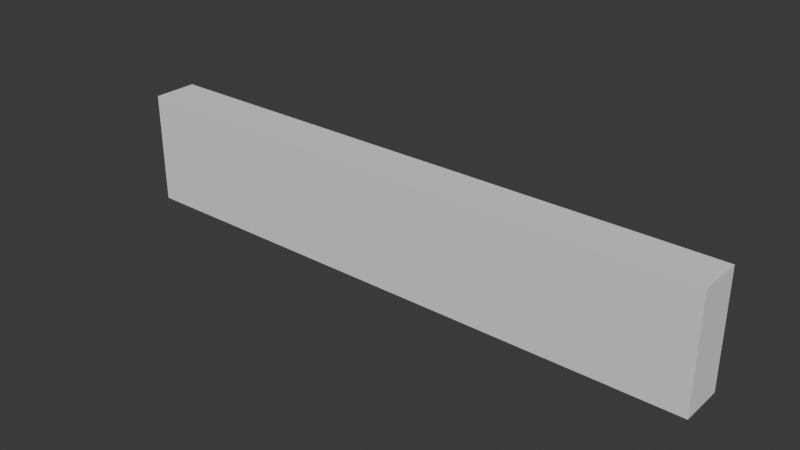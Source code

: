 # Source: Shotgun.blend  (saved by Blender 5.0.119; exported with 4.5.12 LTS)
import bpy
from mathutils import Matrix  # noqa: F401  (used for matrix-valued properties, if any)

bpy.ops.wm.read_factory_settings(use_empty=True)
scene = bpy.context.scene
scene.name = 'Scene'

# ---- collections
col_collection = bpy.data.collections.new('Collection'); scene.collection.children.link(col_collection)

# ---- materials (node trees are filled in below, after node groups)
mat_wood = bpy.data.materials.new('Wood')
mat_wood.diffuse_color = (0.1063, 0.07202, 0.05472, 1.0)
mat_wood.roughness = 0.69
mat_metal = bpy.data.materials.new('Metal')
mat_metal.diffuse_color = (0.0533, 0.05478, 0.0536, 1.0)
mat_metal.roughness = 0.69
mat_darkmetal = bpy.data.materials.new('DarkMetal')
mat_darkmetal.diffuse_color = (0.0376, 0.03757, 0.03663, 1.0)
mat_darkmetal.roughness = 0.69
mat_black = bpy.data.materials.new('Black')
mat_black.diffuse_color = (0.02157, 0.02199, 0.02328, 1.0)
mat_black.roughness = 0.69

# ---- material node trees
mat_wood.use_nodes = True; mat_wood.node_tree.nodes.clear()
_N = mat_wood.node_tree.nodes; _L = mat_wood.node_tree.links
n0 = _N.new('ShaderNodeBsdfPrincipled'); n0.name = 'Principled BSDF'; n0.location = (0, 300)
n0.inputs[0].default_value = (0.1063, 0.07202, 0.05472, 1.0)
n0.inputs[2].default_value = 0.69
n0.inputs[3].default_value = 1.0
n0.inputs[27].default_value = (0.0, 0.0, 0.0, 1.0)
n0.inputs[28].default_value = 1.0
n1 = _N.new('ShaderNodeOutputMaterial'); n1.name = 'Material Output'; n1.location = (280, 300)
_L.new(n0.outputs[0], n1.inputs[0])
n1.is_active_output = True
mat_metal.use_nodes = True; mat_metal.node_tree.nodes.clear()
_N = mat_metal.node_tree.nodes; _L = mat_metal.node_tree.links
n0 = _N.new('ShaderNodeBsdfPrincipled'); n0.name = 'Principled BSDF'; n0.location = (0, 300)
n0.inputs[0].default_value = (0.0533, 0.05478, 0.0536, 1.0)
n0.inputs[2].default_value = 0.69
n0.inputs[3].default_value = 1.0
n0.inputs[27].default_value = (0.0, 0.0, 0.0, 1.0)
n0.inputs[28].default_value = 1.0
n1 = _N.new('ShaderNodeOutputMaterial'); n1.name = 'Material Output'; n1.location = (280, 300)
_L.new(n0.outputs[0], n1.inputs[0])
n1.is_active_output = True
mat_darkmetal.use_nodes = True; mat_darkmetal.node_tree.nodes.clear()
_N = mat_darkmetal.node_tree.nodes; _L = mat_darkmetal.node_tree.links
n0 = _N.new('ShaderNodeBsdfPrincipled'); n0.name = 'Principled BSDF'; n0.location = (0, 300)
n0.inputs[0].default_value = (0.0376, 0.03757, 0.03663, 1.0)
n0.inputs[2].default_value = 0.69
n0.inputs[3].default_value = 1.0
n0.inputs[27].default_value = (0.0, 0.0, 0.0, 1.0)
n0.inputs[28].default_value = 1.0
n1 = _N.new('ShaderNodeOutputMaterial'); n1.name = 'Material Output'; n1.location = (280, 300)
_L.new(n0.outputs[0], n1.inputs[0])
n1.is_active_output = True
mat_black.use_nodes = True; mat_black.node_tree.nodes.clear()
_N = mat_black.node_tree.nodes; _L = mat_black.node_tree.links
n0 = _N.new('ShaderNodeBsdfPrincipled'); n0.name = 'Principled BSDF'; n0.location = (0, 300)
n0.inputs[0].default_value = (0.02157, 0.02199, 0.02328, 1.0)
n0.inputs[2].default_value = 0.69
n0.inputs[3].default_value = 1.0
n0.inputs[27].default_value = (0.0, 0.0, 0.0, 1.0)
n0.inputs[28].default_value = 1.0
n1 = _N.new('ShaderNodeOutputMaterial'); n1.name = 'Material Output'; n1.location = (280, 300)
_L.new(n0.outputs[0], n1.inputs[0])
n1.is_active_output = True

# ---- world
world_world = bpy.data.worlds.new('World'); scene.world = world_world
world_world.use_nodes = True; world_world.node_tree.nodes.clear()
_N = world_world.node_tree.nodes; _L = world_world.node_tree.links
n0 = _N.new('ShaderNodeOutputWorld'); n0.name = 'World Output'; n0.location = (200, 100)
n1 = _N.new('ShaderNodeBackground'); n1.name = 'Background'; n1.location = (-200, 100)
n1.inputs[0].default_value = (0.05088, 0.05088, 0.05088, 1.0)
_L.new(n1.outputs[0], n0.inputs[0])
n0.is_active_output = True
world_world.color = (0.05088, 0.05088, 0.05088)
world_world.sun_shadow_jitter_overblur = 0.0

# ---- meshes
me_shotgun_3_cube_022 = bpy.data.meshes.new('Shotgun_3_Cube.022')
me_shotgun_3_cube_022.from_pydata([(-1.686, 0.1098, -0.02879), (-1.686, 0.1098, 0.02054), (-1.558, 0.1872, -0.02879), (-1.558, 0.1872, 0.02054), (-1.613, 0.3406, 0.02054), (-1.613, 0.3406, -0.02879), (-1.614, 0.2803, -0.02879), (-1.614, 0.2803, 0.02054), (-1.586, 0.2338, 0.02054), (-1.644, 0.2635, -0.02879), (-1.644, 0.2635, 0.02054), (-1.586, 0.2338, -0.02879), (-1.637, 0.34, 0.02054), (-1.637, 0.34, -0.02879), (-1.623, 0.3093, 0.02054), (-1.65, 0.3006, 0.02054), (-1.65, 0.3006, -0.02879), (-1.623, 0.3093, -0.02879), (-2.073, -0.1691, 0.07348), (-2.094, -0.21, 0.05258), (-2.073, 0.1759, 0.05258), (-2.073, 0.1421, 0.07348), (-2.094, -0.21, -0.06084), (-2.073, -0.1691, -0.08173), (-2.073, 0.1421, -0.08173), (-2.073, 0.1759, -0.06084), (-1.801, 0.05827, -0.06084), (-1.801, 0.02442, -0.08173), (-1.801, -0.1286, -0.08173), (-1.78, -0.1602, -0.06084), (-1.78, -0.1602, 0.05258), (-1.801, -0.1286, 0.07348), (-1.801, 0.02442, 0.07348), (-1.801, 0.05827, 0.05258), (-1.551, 0.1695, -0.08173), (-1.552, 0.2026, -0.06084), (-1.542, -0.1379, -0.06084), (-1.542, -0.1043, -0.08173), (-1.542, -0.1043, 0.07348), (-1.542, -0.1379, 0.05258), (-1.552, 0.2026, 0.05258), (-1.551, 0.1695, 0.07348), (-3.172, -0.5532, 0.0811), (-3.208, -0.571, 0.05816), (-3.062, -0.58, 0.0811), (-3.069, -0.6021, 0.05816), (-3.163, 0.1384, 0.0811), (-3.177, 0.1585, 0.05816), (-3.271, 0.08271, 0.0811), (-3.306, 0.09664, 0.05816), (-3.062, -0.58, -0.08936), (-3.069, -0.6021, -0.06641), (-3.172, -0.5532, -0.08936), (-3.208, -0.571, -0.06641), (-3.271, 0.08271, -0.08936), (-3.306, 0.09664, -0.06641), (-3.163, 0.1384, -0.08936), (-3.177, 0.1585, -0.06641), (-0.5902, 0.1903, -0.1199), (-0.5902, 0.2721, -0.06779), (-0.5902, 0.2721, 0.05954), (-0.5902, 0.1903, 0.1116), (-1.568, 0.2124, 0.05954), (-1.568, 0.1305, 0.1116), (-1.568, 0.2124, -0.06779), (-1.568, 0.1305, -0.1199), (-0.5902, -0.1669, -0.09176), (-0.5902, -0.1232, -0.1199), (-0.5902, -0.1232, 0.1116), (-0.5902, -0.1669, 0.08351), (-1.568, -0.1232, -0.1199), (-1.568, -0.1669, -0.09176), (-1.568, -0.1232, 0.1116), (-1.568, -0.1669, 0.08351), (-0.5676, 0.1941, -0.1274), (-0.5676, 0.2804, -0.07483), (-0.5676, -0.1782, -0.09572), (-0.5676, -0.1289, -0.1274), (-0.5676, -0.1289, 0.1191), (-0.5676, -0.1782, 0.08746), (-0.5676, 0.2804, 0.06657), (-0.5676, 0.1941, 0.1191), (-0.6041, 0.2804, -0.07483), (-0.6041, 0.1941, -0.1274), (-0.6041, -0.1289, -0.1274), (-0.6041, -0.1782, -0.09572), (-0.6041, -0.1782, 0.08746), (-0.6041, -0.1289, 0.1191), (-0.6041, 0.1941, 0.1191), (-0.6041, 0.2804, 0.06657), (-1.676, 0.2302, -0.02879), (-1.676, 0.2302, 0.02054), (-3.048, -0.55, -0.08173), (-3.053, -0.5857, -0.06084), (-3.048, -0.55, 0.07348), (-3.053, -0.5857, 0.05258), (-3.161, 0.1573, 0.05258), (-3.148, 0.1238, 0.07348), (-3.148, 0.1238, -0.08173), (-3.161, 0.1573, -0.06084), (-1.973, 0.05936, -0.06084), (-1.973, 0.0255, -0.08173), (-1.973, -0.1543, -0.08173), (-1.973, -0.1543, 0.07348), (-1.973, 0.05936, 0.05258), (-1.973, 0.0255, 0.07348), (-1.671, -0.1501, 0.05258), (-1.672, -0.1164, 0.07348), (-1.677, 0.1471, 0.05258), (-1.676, 0.1136, 0.07348), (-1.672, -0.1164, -0.08173), (-1.671, -0.1501, -0.06084), (-1.676, 0.1136, -0.08173), (-1.677, 0.1471, -0.06084), (-1.801, -0.2444, -0.08173), (-1.78, -0.276, -0.06084), (-1.973, -0.2612, -0.06084), (-1.887, 0.02496, -0.08173), (-1.887, 0.02496, 0.07348), (-1.973, -0.2275, -0.08173), (-1.887, -0.1414, -0.08173), (-1.887, 0.05882, -0.06084), (-1.973, -0.2612, 0.05258), (-1.78, -0.276, 0.05258), (-1.801, -0.2444, 0.07348), (-1.973, -0.2275, 0.07348), (-1.887, -0.1414, 0.07348), (-1.887, 0.05882, 0.05258), (-1.911, -0.3051, -0.08173), (-1.9, -0.3378, 0.05258), (-1.9, -0.3378, -0.06084), (-1.911, -0.3051, 0.07348), (-1.383, 0.1903, 0.1116), (-1.383, 0.2721, 0.05954), (-1.383, 0.1903, -0.1199), (-1.383, 0.2721, -0.06779), (-1.383, -0.1669, 0.08351), (-1.383, -0.1232, 0.1116), (-1.383, -0.1669, -0.09176), (-1.383, -0.1232, -0.1199), (-1.059, 0.1263, 0.1116), (-1.029, 0.1571, 0.1116), (-1.09, 0.1598, 0.1116), (-0.7459, 0.1571, 0.1116), (-0.7152, 0.1263, 0.1116), (-0.6855, 0.165, 0.1116), (-0.7152, 0.1007, 0.1116), (-0.7459, 0.06994, 0.1116), (-0.6985, 0.04413, 0.1116), (-1.029, 0.06994, 0.1116), (-1.059, 0.1007, 0.1116), (-1.087, 0.0561, 0.1116), (-1.029, 0.1571, 0.09257), (-1.059, 0.1263, 0.09257), (-0.7152, 0.1263, 0.09257), (-0.7459, 0.1571, 0.09257), (-0.7459, 0.06994, 0.09257), (-0.7152, 0.1007, 0.09257), (-1.059, 0.1007, 0.09257), (-1.029, 0.06994, 0.09257), (-1.547, -0.1354, -0.04807), (-1.547, -0.1354, 0.03982), (-1.492, -0.1352, -0.04817), (-1.492, -0.1352, 0.03991), (-1.541, -0.233, 0.0378), (-1.541, -0.233, -0.04605), (-1.501, -0.2289, 0.03316), (-1.501, -0.2289, -0.04141), (-1.525, -0.2662, 0.03213), (-1.525, -0.2662, -0.04039), (-1.488, -0.2684, 0.02766), (-1.488, -0.2684, -0.03591), (-1.482, -0.3216, 0.02407), (-1.482, -0.3216, -0.03233), (-1.464, -0.3004, 0.02017), (-1.464, -0.3004, -0.02843), (-1.417, -0.3491, 0.01559), (-1.417, -0.3491, -0.02384), (-1.411, -0.3205, 0.01525), (-1.411, -0.3205, -0.0235), (-1.335, -0.3502, 0.01534), (-1.335, -0.3502, -0.02359), (-1.336, -0.3249, 0.01526), (-1.336, -0.3249, -0.02352), (-1.257, -0.3443, 0.01543), (-1.257, -0.3443, -0.02369), (-1.254, -0.3244, 0.01505), (-1.254, -0.3244, -0.02331), (-1.204, -0.3251, 0.01573), (-1.204, -0.3251, -0.02398), (-1.216, -0.3076, 0.01513), (-1.216, -0.3076, -0.02338), (-1.161, -0.2628, 0.02542), (-1.161, -0.2628, -0.03367), (-1.185, -0.264, 0.0214), (-1.185, -0.264, -0.02965), (-1.126, -0.2107, 0.03714), (-1.126, -0.2107, -0.0454), (-1.19, -0.2118, 0.0323), (-1.19, -0.2118, -0.04056), (-1.106, -0.176, 0.03944), (-1.106, -0.176, -0.0477), (-1.211, -0.1761, 0.03755), (-1.211, -0.1761, -0.04581), (-1.098, -0.1416, 0.03994), (-1.098, -0.1416, -0.04819), (-1.219, -0.1417, 0.03992), (-1.219, -0.1417, -0.04817), (0.6523, -0.1753, -0.004127), (0.6523, 0.08812, -0.004127), (-0.08464, 0.05575, 0.1131), (-0.1449, 0.05575, -0.004127), (0.701, 0.05575, -0.004127), (0.6523, 0.05575, -0.1214), (-0.08464, 0.05575, -0.1214), (0.2896, 0.05575, 0.1131), (-0.08464, 0.08812, -0.004127), (-0.08464, -0.1753, -0.004127), (0.6523, 0.05575, 0.1131), (0.2896, 0.05575, -0.1214), (0.2896, 0.08812, -0.004127), (0.2896, -0.1753, -0.004127), (0.2896, -0.07598, -0.1214), (0.6523, -0.07598, 0.1131), (0.2896, -0.07598, 0.1131), (-0.08464, -0.07598, -0.1214), (0.6523, -0.07598, -0.1214), (0.701, -0.07598, -0.004127), (-0.1449, -0.07598, -0.004127), (-0.08464, -0.07598, 0.1131), (0.6523, -0.1505, 0.08383), (0.6888, -0.1505, -0.004127), (-0.08464, -0.1505, -0.09209), (-0.1298, -0.1505, -0.004127), (0.6523, 0.08002, 0.08383), (0.6888, 0.08002, -0.004127), (-0.08464, 0.08002, -0.09209), (-0.1298, 0.08002, -0.004127), (-0.1298, 0.05575, 0.08383), (0.6888, -0.07598, 0.08383), (-0.1298, 0.05575, -0.09209), (0.6888, -0.07598, -0.09209), (-0.08464, -0.1505, 0.08383), (0.2896, -0.1505, -0.09209), (-0.08464, 0.08002, 0.08383), (0.2896, 0.08002, -0.09209), (0.03903, -0.07598, -0.1214), (0.03903, -0.07598, 0.1131), (0.03903, 0.08812, -0.004127), (0.03903, -0.1753, -0.004127), (0.2896, -0.1505, 0.08383), (0.2896, 0.08002, 0.08383), (0.6523, -0.1505, -0.09209), (0.6523, 0.08002, -0.09209), (0.5372, -0.07598, 0.1131), (0.5372, -0.07598, -0.1214), (0.5372, 0.08812, -0.004127), (0.5372, -0.1753, -0.004127), (-0.1298, -0.07598, 0.08383), (0.6888, 0.05575, 0.08383), (-0.1298, -0.07598, -0.09209), (0.6888, 0.05575, -0.09209), (0.03903, 0.05575, -0.1214), (0.03903, 0.05575, 0.1131), (0.5372, 0.05575, 0.1131), (0.5372, 0.05575, -0.1214), (0.2896, 0.006627, -0.1214), (0.6523, 0.006627, 0.1131), (0.2896, 0.006627, 0.1131), (-0.08464, 0.006627, -0.1214), (0.6523, 0.006627, -0.1214), (0.701, 0.006627, -0.004127), (-0.1449, 0.006627, -0.004127), (-0.08464, 0.006627, 0.1131), (0.6793, -0.1312, 0.06103), (0.6793, -0.1312, -0.06928), (-0.1181, -0.1312, -0.06928), (-0.1181, -0.1312, 0.06103), (-0.1181, 0.07373, 0.06103), (0.6793, 0.07373, 0.06103), (0.6793, 0.07373, -0.06928), (-0.1181, 0.07373, -0.06928), (0.03903, -0.1505, 0.08383), (0.03903, -0.1505, -0.09209), (0.03903, 0.08002, 0.08383), (0.03903, 0.08002, -0.09209), (0.5372, -0.1505, 0.08383), (0.5372, 0.08002, 0.08383), (0.5372, -0.1505, -0.09209), (0.5372, 0.08002, -0.09209), (-0.1298, 0.006627, 0.08383), (0.6888, 0.006627, 0.08383), (-0.1298, 0.006627, -0.09209), (0.6888, 0.006627, -0.09209), (0.03903, 0.006627, -0.1214), (0.03903, 0.006627, 0.1131), (0.5372, 0.006627, 0.1131), (0.5372, 0.006627, -0.1214), (2.295, 0.1764, 0.0745), (-0.6295, 0.1764, 0.0745), (2.295, 0.2157, 0.06396), (-0.6295, 0.2157, 0.06396), (2.295, 0.2445, 0.03518), (-0.6295, 0.2445, 0.03518), (2.295, 0.255, -0.004127), (-0.6295, 0.255, -0.004127), (2.295, 0.2445, -0.04344), (-0.6295, 0.2445, -0.04344), (2.295, 0.2157, -0.07222), (-0.6295, 0.2157, -0.07222), (2.295, 0.1764, -0.08275), (-0.6295, 0.1764, -0.08275), (2.295, 0.137, -0.07222), (-0.6295, 0.137, -0.07222), (2.295, 0.1083, -0.04344), (-0.6295, 0.1083, -0.04344), (2.295, 0.09773, -0.004127), (-0.6295, 0.09773, -0.004127), (2.295, 0.1083, 0.03518), (-0.6295, 0.1083, 0.03518), (2.295, 0.137, 0.06396), (-0.6295, 0.137, 0.06396), (1.912, -0.02861, 0.0745), (-0.6295, -0.02861, 0.0745), (1.912, 0.0107, 0.06396), (-0.6295, 0.0107, 0.06396), (1.912, 0.03948, 0.03518), (-0.6295, 0.03948, 0.03518), (1.912, 0.05001, -0.004127), (-0.6295, 0.05001, -0.004127), (1.912, 0.03948, -0.04344), (-0.6295, 0.03948, -0.04344), (1.912, 0.0107, -0.07222), (-0.6295, 0.0107, -0.07222), (1.912, -0.02861, -0.08275), (-0.6295, -0.02861, -0.08275), (1.912, -0.06792, -0.07222), (-0.6295, -0.06792, -0.07222), (1.912, -0.0967, -0.04344), (-0.6295, -0.0967, -0.04344), (1.912, -0.1072, -0.004127), (-0.6295, -0.1072, -0.004127), (1.912, -0.0967, 0.03518), (-0.6295, -0.0967, 0.03518), (1.912, -0.06792, 0.06396), (-0.6295, -0.06792, 0.06396), (1.815, -0.02952, 0.08672), (1.814, 0.01712, 0.07425), (1.813, 0.05603, 0.05212), (1.747, 0.01712, 0.07425), (1.813, 0.05603, -0.06038), (1.814, 0.01712, -0.08251), (1.815, -0.02952, -0.09497), (1.815, -0.07494, -0.0828), (1.815, -0.1082, -0.04955), (1.815, -0.1204, -0.004127), (1.815, -0.1082, 0.0413), (1.815, -0.07494, 0.07455), (1.815, 0.1784, 0.08672), (1.815, 0.2239, 0.07455), (1.815, 0.2571, 0.0413), (1.815, 0.2693, -0.004127), (1.815, 0.2571, -0.04955), (1.815, 0.2239, -0.0828), (1.815, 0.1784, -0.09497), (1.814, 0.1318, -0.08251), (1.813, 0.09288, -0.06038), (1.747, -0.02952, 0.08672), (1.813, 0.09288, 0.05212), (1.814, 0.1318, 0.07425), (1.748, 0.05603, 0.05212), (1.748, 0.05603, -0.06038), (1.747, 0.01712, -0.08251), (1.747, -0.02952, -0.09497), (1.747, -0.07494, -0.0828), (1.747, -0.1082, -0.04955), (1.747, -0.1204, -0.004127), (1.747, -0.1082, 0.0413), (1.747, -0.07494, 0.07455), (1.747, 0.1784, 0.08672), (1.747, 0.2239, 0.07455), (1.747, 0.2571, 0.0413), (1.747, 0.2693, -0.004127), (1.747, 0.2571, -0.04955), (1.747, 0.2239, -0.0828), (1.747, 0.1784, -0.09497), (1.747, 0.1318, -0.08251), (1.748, 0.09288, -0.06038), (1.748, 0.09288, 0.05212), (1.747, 0.1318, 0.07425), (2.297, 0.1764, 0.08447), (2.297, 0.2207, 0.0726), (2.297, 0.2531, 0.04017), (2.297, 0.265, -0.004127), (2.297, 0.2531, -0.04843), (2.297, 0.2207, -0.08086), (2.297, 0.1764, -0.09273), (2.297, 0.1321, -0.08086), (2.297, 0.09963, -0.04843), (2.297, 0.08776, -0.004127), (2.297, 0.09963, 0.04017), (2.297, 0.1321, 0.0726), (2.392, 0.1764, 0.08447), (2.392, 0.2207, 0.0726), (2.392, 0.2531, 0.04017), (2.392, 0.265, -0.004127), (2.392, 0.2531, -0.04843), (2.392, 0.2207, -0.08086), (2.392, 0.1764, -0.09273), (2.392, 0.1321, -0.08086), (2.392, 0.09963, -0.04843), (2.392, 0.08776, -0.004127), (2.392, 0.09963, 0.04017), (2.392, 0.1321, 0.0726), (2.394, 0.1764, 0.0752), (2.394, 0.216, 0.06457), (2.394, 0.2451, 0.03554), (2.394, 0.2557, -0.004127), (2.394, 0.2451, -0.04379), (2.394, 0.216, -0.07283), (2.394, 0.1764, -0.08345), (2.394, 0.1367, -0.07283), (2.394, 0.1077, -0.04379), (2.394, 0.09703, -0.004127), (2.394, 0.1077, 0.03554), (2.394, 0.1367, 0.06457), (2.479, 0.1764, 0.0752), (2.479, 0.216, 0.06457), (2.479, 0.2451, 0.03554), (2.479, 0.2557, -0.004127), (2.479, 0.2451, -0.04379), (2.479, 0.216, -0.07283), (2.479, 0.1764, -0.08345), (2.479, 0.1367, -0.07283), (2.479, 0.1077, -0.04379), (2.479, 0.09703, -0.004127), (2.479, 0.1077, 0.03554), (2.479, 0.1367, 0.06457), (2.479, 0.1764, 0.05148), (2.479, 0.2042, 0.04403), (2.479, 0.2245, 0.02368), (2.479, 0.232, -0.004127), (2.479, 0.2245, -0.03193), (2.479, 0.2042, -0.05229), (2.479, 0.1764, -0.05974), (2.479, 0.1486, -0.05229), (2.479, 0.1282, -0.03193), (2.479, 0.1207, -0.004127), (2.479, 0.1282, 0.02368), (2.479, 0.1486, 0.04403), (1.995, 0.1764, 0.05148), (1.995, 0.2042, 0.04403), (1.995, 0.2245, 0.02368), (1.995, 0.232, -0.004127), (1.995, 0.2245, -0.03193), (1.995, 0.2042, -0.05229), (1.995, 0.1764, -0.05974), (1.995, 0.1486, -0.05229), (1.995, 0.1282, -0.03193), (1.995, 0.1207, -0.004127), (1.995, 0.1282, 0.02368), (1.995, 0.1486, 0.04403), (2.031, 0.2368, 0.006014), (2.031, 0.3176, -0.01427), (2.031, 0.2368, -0.01427), (1.929, 0.2368, 0.006014), (2.031, 0.3176, 0.006014), (1.929, 0.2368, -0.01427), (1.974, 0.3176, 0.006014), (1.974, 0.3176, -0.01427), (1.912, -0.02861, 0.09826), (1.912, 0.02258, 0.08455), (1.912, 0.06006, 0.04707), (1.912, 0.07378, -0.004127), (1.912, 0.06006, -0.05532), (1.912, 0.02258, -0.0928), (1.912, -0.02861, -0.1065), (1.912, -0.07981, -0.0928), (1.912, -0.1173, -0.05532), (1.912, -0.131, -0.004127), (1.912, -0.1173, 0.04707), (1.912, -0.07981, 0.08455), (2.077, -0.02861, 0.09826), (2.077, 0.02258, 0.08455), (2.077, 0.06006, 0.04707), (2.077, 0.07378, -0.004127), (2.077, 0.06006, -0.05532), (2.077, 0.02258, -0.0928), (2.077, -0.02861, -0.1065), (2.077, -0.07981, -0.0928), (2.077, -0.1173, -0.05532), (2.077, -0.131, -0.004127), (2.077, -0.1173, 0.04707), (2.077, -0.07981, 0.08455), (-1.408, -0.13, -0.03405), (-1.335, -0.1141, -0.03447), (-1.335, -0.1141, 0.02622), (-1.408, -0.13, 0.0258), (-1.412, -0.2038, -0.03356), (-1.36, -0.1966, -0.03415), (-1.36, -0.1966, 0.0259), (-1.412, -0.2038, 0.02531), (-1.47, -0.122, -0.03443), (-1.47, -0.122, 0.02617), (-1.453, -0.1968, -0.03434), (-1.473, -0.1733, -0.03431), (-1.473, -0.1733, 0.02606), (-1.453, -0.1968, 0.02608), (-1.397, -0.2428, 0.02599), (-1.383, -0.2741, 0.02585), (-1.383, -0.2741, -0.0341), (-1.397, -0.2428, -0.03425), (-1.363, -0.2725, -0.03384), (-1.367, -0.2361, -0.03402), (-1.367, -0.2361, 0.02577), (-1.363, -0.2725, 0.02559), (-1.359, -0.3075, -0.03416), (-1.363, -0.3063, -0.03421), (-1.35, -0.3022, -0.03413), (-1.351, -0.3044, -0.03412), (-1.351, -0.3044, 0.02587), (-1.35, -0.3022, 0.02588), (-1.363, -0.3063, 0.02596), (-1.359, -0.3075, 0.02591)], [], [(118, 126, 31, 32), (110, 112, 34, 37), (92, 98, 24, 23), (120, 117, 27, 28), (121, 127, 33, 26), (109, 107, 38, 41), (106, 111, 36, 39), (113, 108, 40, 35), (120, 28, 114, 128), (121, 26, 27, 117), (29, 30, 123, 115), (30, 31, 124, 123), (104, 20, 21, 105), (106, 39, 38, 107), (108, 33, 32, 109), (110, 37, 36, 111), (112, 27, 26, 113), (92, 23, 22, 93), (93, 22, 19, 95), (24, 98, 99, 25), (20, 96, 97, 21), (18, 94, 95, 19), (25, 99, 96, 20), (18, 21, 97, 94), (127, 104, 105, 118), (126, 103, 125, 131), (115, 130, 128, 114), (25, 100, 101, 24), (18, 19, 122, 125), (25, 20, 104, 100), (23, 24, 101, 102), (21, 18, 103, 105), (34, 112, 113, 35), (28, 110, 111, 29), (40, 108, 109, 41), (30, 106, 107, 31), (26, 33, 108, 113), (30, 29, 111, 106), (32, 31, 107, 109), (28, 27, 112, 110), (129, 130, 115, 123), (31, 126, 131, 124), (129, 123, 124, 131), (22, 116, 122, 19), (130, 116, 119, 128), (122, 129, 131, 125), (28, 29, 115, 114), (103, 18, 125), (23, 102, 119), (122, 116, 130, 129), (116, 22, 23, 119), (33, 127, 118, 32), (100, 121, 117, 101), (102, 120, 128, 119), (100, 104, 127, 121), (102, 101, 117, 120), (105, 103, 126, 118), (208, 257, 288, 252), (208, 252, 275, 231), (208, 231, 274, 230), (208, 230, 286, 257), (209, 253, 289, 256), (209, 256, 287, 234), (209, 234, 279, 235), (209, 235, 280, 253), (210, 273, 295, 263), (210, 263, 284, 244), (210, 244, 278, 238), (210, 238, 290, 273), (211, 272, 290, 238), (211, 238, 278, 237), (211, 237, 281, 240), (211, 240, 292, 272), (212, 271, 293, 261), (212, 261, 280, 235), (212, 235, 279, 259), (212, 259, 291, 271), (213, 270, 297, 265), (213, 265, 289, 253), (213, 253, 280, 261), (213, 261, 293, 270), (214, 269, 292, 240), (214, 240, 281, 236), (214, 236, 285, 262), (214, 262, 294, 269), (215, 268, 296, 264), (215, 264, 287, 251), (215, 251, 284, 263), (215, 263, 295, 268), (216, 236, 281, 237), (216, 237, 278, 244), (216, 244, 284, 248), (216, 248, 285, 236), (217, 233, 276, 232), (217, 232, 283, 249), (217, 249, 282, 242), (217, 242, 277, 233), (218, 267, 291, 259), (218, 259, 279, 234), (218, 234, 287, 264), (218, 264, 296, 267), (219, 266, 294, 262), (219, 262, 285, 245), (219, 245, 289, 265), (219, 265, 297, 266), (220, 245, 285, 248), (220, 248, 284, 251), (220, 251, 287, 256), (220, 256, 289, 245), (221, 249, 283, 243), (221, 243, 288, 257), (221, 257, 286, 250), (221, 250, 282, 249), (222, 243, 283, 246), (222, 246, 294, 266), (222, 266, 297, 255), (222, 255, 288, 243), (223, 230, 274, 239), (223, 239, 291, 267), (223, 267, 296, 254), (223, 254, 286, 230), (224, 250, 286, 254), (224, 254, 296, 268), (224, 268, 295, 247), (224, 247, 282, 250), (225, 232, 276, 260), (225, 260, 292, 269), (225, 269, 294, 246), (225, 246, 283, 232), (226, 252, 288, 255), (226, 255, 297, 270), (226, 270, 293, 241), (226, 241, 275, 252), (227, 231, 275, 241), (227, 241, 293, 271), (227, 271, 291, 239), (227, 239, 274, 231), (228, 233, 277, 258), (228, 258, 290, 272), (228, 272, 292, 260), (228, 260, 276, 233), (229, 242, 282, 247), (229, 247, 295, 273), (229, 273, 290, 258), (229, 258, 277, 242), (47, 57, 55, 49), (94, 97, 46, 44), (99, 57, 47, 96), (51, 45, 43, 53), (135, 133, 60, 59), (139, 134, 58, 67), (43, 49, 55, 53), (52, 50, 51, 53), (44, 42, 43, 45), (48, 46, 47, 49), (56, 54, 55, 57), (94, 44, 45, 95), (42, 48, 49, 43), (54, 52, 53, 55), (96, 47, 46, 97), (98, 56, 57, 99), (66, 67, 58, 59, 60, 61, 68, 69), (136, 138, 66, 69), (132, 61, 60, 133), (134, 65, 64, 135), (136, 69, 68, 137), (138, 71, 70, 139), (63, 62, 64, 65, 70, 71, 73, 72), (44, 46, 48, 42), (56, 50, 52, 54), (51, 93, 95, 45), (50, 92, 93, 51), (50, 56, 98, 92), (66, 138, 139, 67), (73, 136, 137, 72), (58, 134, 135, 59), (63, 132, 133, 62), (73, 71, 138, 136), (70, 65, 134, 139), (63, 72, 137, 132), (64, 62, 133, 135), (149, 147, 156, 159), (68, 61, 145, 144, 146, 148), (140, 150, 158, 153), (146, 144, 154, 157), (137, 68, 148, 147, 149, 151), (61, 132, 142, 141, 143, 145), (132, 137, 151, 150, 140, 142), (140, 141, 142), (143, 144, 145), (146, 147, 148), (149, 150, 151), (143, 155, 154, 144), (156, 147, 146, 157), (158, 150, 149, 159), (140, 153, 152, 141), (143, 141, 152, 155), (161, 163, 162, 160), (165, 167, 171, 169), (160, 162, 167, 165), (162, 163, 166, 167), (163, 161, 164, 166), (161, 160, 165, 164), (170, 168, 172, 174), (167, 166, 170, 171), (166, 164, 168, 170), (164, 165, 169, 168), (173, 175, 179, 177), (168, 169, 173, 172), (169, 171, 175, 173), (171, 170, 174, 175), (179, 178, 182, 183), (175, 174, 178, 179), (174, 172, 176, 178), (172, 173, 177, 176), (182, 180, 184, 186), (178, 176, 180, 182), (176, 177, 181, 180), (177, 179, 183, 181), (185, 187, 191, 189), (180, 181, 185, 184), (181, 183, 187, 185), (183, 182, 186, 187), (190, 188, 192, 194), (187, 186, 190, 191), (186, 184, 188, 190), (184, 185, 189, 188), (194, 192, 196, 198), (188, 189, 193, 192), (189, 191, 195, 193), (191, 190, 194, 195), (197, 199, 203, 201), (192, 193, 197, 196), (193, 195, 199, 197), (195, 194, 198, 199), (202, 200, 204, 206), (199, 198, 202, 203), (198, 196, 200, 202), (196, 197, 201, 200), (204, 205, 207, 206), (200, 201, 205, 204), (201, 203, 207, 205), (203, 202, 206, 207), (152, 153, 158, 159, 156, 157, 154, 155), (0, 2, 3, 1), (11, 90, 9, 6), (8, 11, 6, 7), (13, 12, 4, 5), (15, 14, 4, 12), (91, 8, 7, 10), (0, 1, 91, 90), (1, 3, 8, 91), (16, 15, 12, 13), (17, 16, 13, 5), (14, 17, 5, 4), (7, 6, 17, 14), (6, 9, 16, 17), (9, 10, 15, 16), (10, 7, 14, 15), (90, 91, 10, 9), (3, 2, 11, 8), (2, 0, 90, 11), (298, 300, 301, 299), (300, 302, 303, 301), (302, 304, 305, 303), (304, 306, 307, 305), (306, 308, 309, 307), (308, 310, 311, 309), (310, 312, 313, 311), (312, 314, 315, 313), (314, 316, 317, 315), (316, 318, 319, 317), (318, 320, 321, 319), (320, 298, 299, 321), (318, 400, 401, 320), (322, 324, 325, 323), (324, 326, 327, 325), (326, 328, 329, 327), (328, 330, 331, 329), (330, 332, 333, 331), (332, 334, 335, 333), (334, 336, 337, 335), (336, 338, 339, 337), (338, 340, 341, 339), (340, 342, 343, 341), (342, 344, 345, 343), (344, 322, 323, 345), (328, 473, 474, 330), (398, 410, 411, 399), (300, 391, 392, 302), (316, 399, 400, 318), (314, 398, 399, 316), (312, 397, 398, 314), (310, 396, 397, 312), (308, 395, 396, 310), (306, 394, 395, 308), (304, 393, 394, 306), (320, 401, 390, 298), (298, 390, 391, 300), (302, 392, 393, 304), (403, 415, 416, 404), (395, 407, 408, 396), (392, 404, 405, 393), (399, 411, 412, 400), (396, 408, 409, 397), (393, 405, 406, 394), (400, 412, 413, 401), (390, 402, 403, 391), (397, 409, 410, 398), (394, 406, 407, 395), (401, 413, 402, 390), (391, 403, 404, 392), (425, 437, 426, 414), (410, 422, 423, 411), (407, 419, 420, 408), (404, 416, 417, 405), (411, 423, 424, 412), (408, 420, 421, 409), (405, 417, 418, 406), (412, 424, 425, 413), (402, 414, 415, 403), (409, 421, 422, 410), (406, 418, 419, 407), (413, 425, 414, 402), (430, 442, 443, 431), (415, 427, 428, 416), (422, 434, 435, 423), (419, 431, 432, 420), (416, 428, 429, 417), (423, 435, 436, 424), (420, 432, 433, 421), (417, 429, 430, 418), (424, 436, 437, 425), (414, 426, 427, 415), (421, 433, 434, 422), (418, 430, 431, 419), (442, 454, 455, 443), (437, 449, 438, 426), (427, 439, 440, 428), (434, 446, 447, 435), (431, 443, 444, 432), (428, 440, 441, 429), (435, 447, 448, 436), (432, 444, 445, 433), (429, 441, 442, 430), (436, 448, 449, 437), (426, 438, 439, 427), (433, 445, 446, 434), (450, 461, 460, 459, 458, 457, 456, 455, 454, 453, 452, 451), (449, 461, 450, 438), (439, 451, 452, 440), (446, 458, 459, 447), (443, 455, 456, 444), (440, 452, 453, 441), (447, 459, 460, 448), (444, 456, 457, 445), (441, 453, 454, 442), (448, 460, 461, 449), (438, 450, 451, 439), (445, 457, 458, 446), (476, 488, 489, 477), (344, 481, 470, 322), (322, 470, 471, 324), (326, 472, 473, 328), (342, 480, 481, 344), (324, 471, 472, 326), (340, 479, 480, 342), (338, 478, 479, 340), (336, 477, 478, 338), (334, 476, 477, 336), (332, 475, 476, 334), (330, 474, 475, 332), (482, 493, 492, 491, 490, 489, 488, 487, 486, 485, 484, 483), (473, 485, 486, 474), (480, 492, 493, 481), (470, 482, 483, 471), (477, 489, 490, 478), (474, 486, 487, 475), (481, 493, 482, 470), (471, 483, 484, 472), (478, 490, 491, 479), (475, 487, 488, 476), (472, 484, 485, 473), (479, 491, 492, 480), (87, 78, 81, 88), (84, 85, 86, 87, 88, 89, 82, 83), (89, 80, 75, 82), (79, 86, 85, 76), (76, 77, 74, 75, 80, 81, 78, 79), (86, 79, 78, 87), (80, 89, 88, 81), (84, 77, 76, 85), (74, 83, 82, 75), (84, 83, 74, 77), (346, 357, 356, 355, 354, 353, 352, 351, 350, 348, 347), (358, 369, 368, 366, 365, 364, 363, 362, 361, 360, 359), (367, 349, 370, 371, 372, 373, 374, 375, 376, 377, 378), (379, 380, 381, 382, 383, 384, 385, 386, 387, 388, 389), (366, 368, 348, 350), (387, 371, 370, 388), (354, 355, 376, 375), (369, 358, 379, 389), (347, 348, 370, 349), (362, 363, 384, 383), (355, 356, 377, 376), (348, 368, 388, 370), (363, 364, 385, 384), (356, 357, 378, 377), (364, 365, 386, 385), (357, 346, 367, 378), (366, 350, 371, 387), (350, 351, 372, 371), (365, 366, 387, 386), (358, 359, 380, 379), (351, 352, 373, 372), (359, 360, 381, 380), (352, 353, 374, 373), (360, 361, 382, 381), (353, 354, 375, 374), (368, 369, 389, 388), (346, 347, 349, 367), (361, 362, 383, 382), (468, 466, 463, 469), (462, 466, 468, 465), (465, 467, 464, 462), (465, 468, 469, 467), (464, 463, 466, 462), (467, 469, 463, 464), (495, 494, 497, 496), (499, 513, 511, 498), (501, 497, 503, 506, 507), (495, 499, 498, 494), (497, 501, 500, 496), (510, 517, 522, 509), (500, 514, 513, 499), (498, 511, 508, 501), (509, 522, 523, 520, 521, 515), (515, 521, 518, 512), (519, 520, 523, 516), (501, 508, 514, 500), (496, 500, 499, 495), (494, 498, 504, 505, 502), (502, 505, 506, 503), (497, 494, 502, 503), (504, 507, 506, 505), (498, 501, 507, 504), (513, 514, 515, 512), (514, 508, 509, 515), (511, 513, 512, 510), (508, 511, 510, 509), (520, 519, 518, 521), (516, 523, 522, 517), (512, 518, 519, 516, 517, 510)])
me_shotgun_3_cube_022.polygons.foreach_set('use_smooth', [True] * 453)
me_shotgun_3_cube_022.polygons.foreach_set('material_index', [0, 0, 0, 0, 0, 0, 0, 0, 0, 0, 0, 0, 0, 0, 0, 0, 0, 0, 0, 0, 0, 0, 0, 0, 0, 0, 0, 0, 0, 0, 0, 0, 0, 0, 0, 0, 0, 0, 0, 0, 0, 0, 0, 0, 0, 0, 0, 0, 0, 0, 0, 0, 0, 0, 0, 0, 0, 0, 0, 0, 0, 0, 0, 0, 0, 0, 0, 0, 0, 0, 0, 0, 0, 0, 0, 0, 0, 0, 0, 0, 0, 0, 0, 0, 0, 0, 0, 0, 0, 0, 0, 0, 0, 0, 0, 0, 0, 0, 0, 0, 0, 0, 0, 0, 0, 0, 0, 0, 0, 0, 0, 0, 0, 0, 0, 0, 0, 0, 0, 0, 0, 0, 0, 0, 0, 0, 0, 0, 0, 0, 0, 0, 0, 0, 0, 0, 0, 0, 0, 0, 0, 0, 0, 0, 0, 1, 1, 1, 1, 1, 1, 1, 1, 1, 1, 1, 1, 1, 1, 1, 1, 1, 1, 1, 1, 1, 1, 1, 1, 1, 1, 1, 1, 1, 1, 1, 1, 1, 1, 1, 1, 1, 1, 1, 1, 1, 1, 1, 1, 1, 1, 1, 1, 1, 1, 1, 1, 1, 1, 1, 1, 1, 1, 1, 1, 1, 1, 1, 1, 1, 1, 1, 1, 1, 1, 1, 1, 1, 1, 1, 1, 1, 1, 1, 1, 1, 1, 1, 1, 1, 1, 1, 1, 1, 1, 1, 1, 1, 1, 1, 1, 1, 1, 2, 2, 2, 2, 2, 2, 2, 2, 2, 2, 2, 2, 2, 2, 2, 2, 2, 2, 2, 2, 2, 2, 2, 2, 2, 2, 2, 2, 2, 2, 2, 2, 2, 2, 2, 2, 2, 2, 2, 2, 2, 2, 2, 2, 2, 2, 2, 2, 2, 2, 2, 2, 2, 2, 2, 2, 2, 2, 2, 2, 2, 2, 2, 2, 2, 2, 2, 2, 2, 2, 2, 2, 2, 2, 2, 2, 2, 2, 2, 2, 2, 2, 2, 2, 2, 2, 2, 2, 2, 2, 2, 2, 2, 2, 2, 2, 2, 2, 2, 2, 2, 2, 2, 2, 2, 2, 2, 2, 2, 2, 2, 2, 2, 2, 2, 2, 2, 2, 2, 2, 2, 2, 2, 2, 2, 2, 2, 2, 2, 2, 2, 2, 2, 2, 2, 2, 2, 2, 2, 2, 2, 3, 3, 3, 3, 3, 3, 3, 3, 3, 3, 3, 3, 3, 3, 3, 3, 3, 3, 3, 3, 3, 3, 3, 3, 3, 3, 3, 3, 3, 3, 3, 3, 3, 3, 3, 3, 3, 3, 3, 3, 3, 3, 3, 3, 3, 3, 3, 3, 3, 3, 3, 3, 3, 3, 3, 3, 3, 3, 3, 3, 3, 3, 3, 3, 3, 3, 3, 3, 3])
_k = set([(0, 1), (0, 2), (0, 90), (1, 3), (1, 91), (2, 3), (2, 11), (3, 8), (4, 5), (4, 12), (4, 14), (5, 13), (5, 17), (6, 7), (6, 11), (6, 17), (7, 8), (7, 14), (9, 10), (9, 16), (9, 90), (10, 15), (10, 91), (12, 13), (12, 15), (13, 16), (14, 17), (15, 16), (18, 19), (18, 94), (18, 125), (19, 22), (19, 95), (19, 122), (20, 21), (20, 25), (20, 96), (20, 104), (21, 97), (21, 105), (22, 23), (22, 93), (22, 116), (23, 92), (23, 119), (24, 25), (24, 98), (24, 101), (25, 99), (25, 100), (26, 27), (26, 33), (26, 113), (26, 121), (27, 112), (27, 117), (28, 29), (28, 110), (28, 114), (29, 30), (29, 111), (29, 115), (30, 31), (30, 106), (30, 123), (31, 107), (31, 124), (32, 33), (32, 109), (32, 118), (33, 108), (33, 127), (34, 112), (35, 113), (36, 111), (37, 110), (38, 107), (39, 106), (40, 108), (41, 109), (42, 43), (42, 44), (42, 48), (43, 45), (43, 49), (43, 53), (44, 45), (44, 46), (44, 94), (45, 51), (45, 95), (46, 47), (46, 48), (46, 97), (47, 49), (47, 57), (47, 96), (48, 49), (49, 55), (50, 51), (50, 52), (50, 56), (50, 92), (51, 53), (51, 93), (52, 53), (52, 54), (53, 55), (54, 55), (54, 56), (55, 57), (56, 57), (56, 98), (57, 99), (58, 59), (58, 67), (58, 134), (59, 60), (59, 135), (60, 61), (60, 133), (61, 68), (61, 132), (62, 63), (62, 64), (62, 133), (63, 72), (63, 132), (64, 65), (64, 135), (65, 70), (65, 134), (66, 67), (66, 69), (66, 138), (67, 139), (68, 69), (68, 137), (69, 136), (70, 71), (70, 139), (71, 73), (71, 138), (72, 73), (72, 137), (73, 136), (74, 75), (74, 77), (74, 83), (75, 80), (75, 82), (76, 77), (76, 79), (76, 85), (77, 84), (78, 79), (78, 81), (78, 87), (79, 86), (80, 81), (80, 89), (81, 88), (82, 83), (82, 89), (83, 84), (84, 85), (85, 86), (86, 87), (87, 88), (88, 89), (90, 91), (92, 93), (92, 98), (93, 95), (94, 95), (94, 97), (96, 97), (96, 99), (98, 99), (100, 101), (100, 104), (100, 121), (101, 117), (104, 105), (104, 127), (105, 118), (108, 109), (108, 113), (112, 113), (114, 115), (114, 128), (115, 123), (115, 130), (116, 119), (116, 122), (116, 130), (119, 128), (122, 125), (122, 129), (123, 124), (123, 129), (124, 131), (125, 131), (128, 130), (129, 130), (129, 131), (132, 133), (133, 135), (134, 135), (140, 141), (140, 150), (140, 153), (141, 143), (141, 152), (143, 144), (143, 155), (144, 146), (144, 154), (146, 147), (146, 157), (147, 149), (147, 156), (149, 150), (149, 159), (150, 158), (152, 153), (152, 155), (153, 158), (154, 155), (154, 157), (156, 157), (156, 159), (158, 159), (160, 161), (160, 162), (160, 165), (161, 163), (161, 164), (162, 163), (162, 167), (163, 166), (164, 165), (164, 166), (164, 168), (165, 167), (165, 169), (166, 167), (166, 170), (167, 171), (168, 169), (168, 170), (168, 172), (169, 171), (169, 173), (170, 171), (170, 174), (171, 175), (172, 173), (172, 174), (172, 176), (173, 175), (173, 177), (174, 175), (174, 178), (175, 179), (176, 177), (176, 178), (176, 180), (177, 179), (177, 181), (178, 179), (178, 182), (179, 183), (180, 181), (180, 184), (181, 185), (182, 183), (182, 186), (183, 187), (184, 185), (184, 186), (184, 188), (185, 187), (185, 189), (186, 187), (186, 190), (187, 191), (188, 189), (188, 190), (188, 192), (189, 191), (189, 193), (190, 191), (190, 194), (191, 195), (192, 193), (192, 194), (192, 196), (193, 195), (193, 197), (194, 195), (194, 198), (195, 199), (196, 197), (196, 198), (196, 200), (197, 199), (197, 201), (198, 199), (198, 202), (199, 203), (200, 201), (200, 202), (200, 204), (201, 203), (201, 205), (202, 203), (202, 206), (203, 207), (204, 205), (204, 206), (205, 207), (206, 207), (208, 230), (208, 231), (208, 252), (208, 257), (209, 234), (209, 235), (209, 253), (209, 256), (210, 238), (210, 244), (210, 263), (210, 273), (211, 237), (211, 238), (211, 240), (211, 272), (212, 235), (212, 259), (212, 261), (212, 271), (213, 253), (213, 261), (213, 265), (213, 270), (214, 236), (214, 240), (214, 262), (214, 269), (215, 263), (215, 264), (216, 236), (216, 237), (216, 244), (216, 248), (217, 232), (217, 233), (217, 242), (217, 249), (218, 234), (218, 259), (218, 264), (218, 267), (219, 262), (219, 265), (220, 248), (220, 256), (221, 249), (221, 257), (222, 246), (222, 255), (223, 230), (223, 239), (223, 254), (223, 267), (224, 247), (224, 254), (225, 232), (225, 246), (225, 260), (225, 269), (226, 241), (226, 252), (226, 255), (226, 270), (227, 231), (227, 239), (227, 241), (227, 271), (228, 233), (228, 258), (228, 260), (228, 272), (229, 242), (229, 247), (229, 258), (229, 273), (230, 274), (230, 286), (231, 274), (231, 275), (232, 276), (232, 283), (233, 276), (233, 277), (234, 279), (234, 287), (235, 279), (235, 280), (236, 281), (236, 285), (237, 278), (237, 281), (238, 278), (238, 290), (239, 274), (239, 291), (240, 281), (240, 292), (241, 275), (241, 293), (242, 277), (242, 282), (243, 283), (243, 288), (244, 278), (244, 284), (245, 285), (245, 289), (250, 282), (250, 286), (251, 284), (251, 287), (252, 275), (252, 288), (253, 280), (253, 289), (258, 277), (258, 290), (259, 279), (259, 291), (260, 276), (260, 292), (261, 280), (261, 293), (298, 299), (298, 300), (298, 320), (298, 390), (300, 301), (300, 302), (300, 391), (302, 303), (302, 304), (302, 392), (304, 305), (304, 306), (304, 393), (306, 307), (306, 308), (306, 394), (308, 309), (308, 310), (308, 395), (310, 311), (310, 312), (310, 396), (312, 313), (312, 314), (312, 397), (314, 315), (314, 316), (314, 398), (316, 317), (316, 318), (316, 399), (318, 319), (318, 320), (318, 400), (320, 321), (320, 401), (322, 323), (322, 324), (322, 344), (324, 325), (324, 326), (326, 327), (326, 328), (328, 329), (328, 330), (330, 331), (330, 332), (332, 333), (332, 334), (334, 335), (334, 336), (336, 337), (336, 338), (338, 339), (338, 340), (340, 341), (340, 342), (342, 343), (342, 344), (344, 345), (346, 347), (346, 357), (346, 367), (347, 348), (347, 349), (348, 368), (348, 370), (349, 367), (349, 370), (350, 351), (350, 366), (350, 371), (351, 352), (351, 372), (352, 353), (352, 373), (353, 354), (353, 374), (354, 355), (354, 375), (355, 356), (355, 376), (356, 357), (356, 377), (357, 378), (358, 359), (358, 369), (358, 379), (359, 360), (359, 380), (360, 361), (360, 381), (361, 362), (361, 382), (362, 363), (362, 383), (363, 364), (363, 384), (364, 365), (364, 385), (365, 366), (365, 386), (366, 387), (367, 378), (368, 369), (368, 388), (369, 389), (370, 388), (371, 372), (371, 387), (372, 373), (373, 374), (374, 375), (375, 376), (376, 377), (377, 378), (379, 380), (379, 389), (380, 381), (381, 382), (382, 383), (383, 384), (384, 385), (385, 386), (386, 387), (388, 389), (390, 391), (390, 401), (390, 402), (391, 392), (391, 403), (392, 393), (392, 404), (393, 394), (393, 405), (394, 395), (394, 406), (395, 396), (395, 407), (396, 397), (396, 408), (397, 398), (397, 409), (398, 399), (398, 410), (399, 400), (399, 411), (400, 401), (400, 412), (401, 413), (402, 403), (402, 413), (402, 414), (403, 404), (403, 415), (404, 405), (404, 416), (405, 406), (405, 417), (406, 407), (406, 418), (407, 408), (407, 419), (408, 409), (408, 420), (409, 410), (409, 421), (410, 411), (410, 422), (411, 412), (411, 423), (412, 413), (412, 424), (413, 425), (414, 415), (414, 425), (414, 426), (415, 416), (415, 427), (416, 417), (416, 428), (417, 418), (417, 429), (418, 419), (418, 430), (419, 420), (419, 431), (420, 421), (420, 432), (421, 422), (421, 433), (422, 423), (422, 434), (423, 424), (423, 435), (424, 425), (424, 436), (425, 437), (426, 427), (426, 437), (427, 428), (428, 429), (429, 430), (430, 431), (431, 432), (432, 433), (433, 434), (434, 435), (435, 436), (436, 437), (438, 439), (438, 449), (438, 450), (439, 440), (439, 451), (440, 441), (440, 452), (441, 442), (441, 453), (442, 443), (442, 454), (443, 444), (443, 455), (444, 445), (444, 456), (445, 446), (445, 457), (446, 447), (446, 458), (447, 448), (447, 459), (448, 449), (448, 460), (449, 461), (450, 451), (450, 461), (451, 452), (452, 453), (453, 454), (454, 455), (455, 456), (456, 457), (457, 458), (458, 459), (459, 460), (460, 461), (462, 464), (462, 465), (462, 466), (463, 464), (463, 466), (463, 469), (464, 467), (465, 467), (465, 468), (466, 468), (467, 469), (468, 469), (470, 471), (470, 481), (470, 482), (471, 472), (471, 483), (472, 473), (472, 484), (473, 474), (473, 485), (474, 475), (474, 486), (475, 476), (475, 487), (476, 477), (476, 488), (477, 478), (477, 489), (478, 479), (478, 490), (479, 480), (479, 491), (480, 481), (480, 492), (481, 493), (482, 483), (482, 493), (483, 484), (484, 485), (485, 486), (486, 487), (487, 488), (488, 489), (489, 490), (490, 491), (491, 492), (492, 493), (494, 495), (494, 497), (494, 498), (494, 502), (495, 496), (495, 499), (496, 497), (496, 500), (497, 501), (497, 503), (498, 501), (498, 504), (498, 511), (499, 500), (499, 513), (500, 514), (501, 507), (501, 508), (502, 503), (502, 505), (503, 506), (504, 505), (504, 507), (505, 506), (506, 507), (508, 509), (508, 511), (508, 514), (509, 510), (509, 522), (510, 511), (510, 517), (511, 513), (512, 513), (512, 515), (512, 518), (513, 514), (514, 515), (515, 521), (516, 517), (516, 519), (516, 523), (517, 522), (518, 519), (518, 521), (519, 520), (520, 521), (520, 523), (522, 523)])
me_shotgun_3_cube_022.attributes.new('sharp_edge', 'BOOLEAN', 'EDGE').data.foreach_set('value', [ (min(e.vertices), max(e.vertices)) in _k for e in me_shotgun_3_cube_022.edges])
me_shotgun_3_cube_022.materials.append(mat_wood)
me_shotgun_3_cube_022.materials.append(mat_metal)
me_shotgun_3_cube_022.materials.append(mat_darkmetal)
me_shotgun_3_cube_022.materials.append(mat_black)
me_shotgun_3_cube_022.update()
me_shotgun_3_cube_022.normals_split_custom_set([tuple(v) for v in zip(*[iter([3.136e-08, 0.0, 1.0, 1.709e-08, 0.0, 1.0, 0.0, 0.0, 1.0, 0.0, 0.0, 1.0, 0.0, 0.0, -1.0, 0.0, 0.0, -1.0, 0.0, 0.0, -1.0, 0.0, 0.0, -1.0, 3.619e-09, 0.0, -1.0, 3.619e-09, 0.0, -1.0, 1.44e-08, 0.0, -1.0, 1.514e-08, 0.0, -1.0, -2.741e-08, 0.0, -1.0, -3.136e-08, 0.0, -1.0, 0.0, 0.0, -1.0, 0.0, 0.0, -1.0, 0.006299, 1.0, 0.0, 0.006299, 1.0, 0.0, 0.006293, 1.0, 0.0, 0.006293, 1.0, 0.0, 3.871e-08, 0.0, 1.0, 2.752e-08, 0.0, 1.0, 5.775e-08, 0.0, 1.0, 5.775e-08, 0.0, 1.0, 0.09319, -0.9956, 0.0, 0.09319, -0.9956, 0.0, 0.09334, -0.9956, 0.0, 0.09334, -0.9956, 0.0, -0.4072, 0.9134, 0.0, -0.4072, 0.9134, 0.0, -0.4072, 0.9134, 0.0, -0.4072, 0.9134, 0.0, -2.741e-08, 0.0, -1.0, 0.0, 0.0, -1.0, 0.0, 0.0, -1.0, -2.386e-08, 0.0, -1.0, 0.003307, 0.5252, -0.851, 0.003305, 0.5252, -0.851, 0.003305, 0.5252, -0.851, 0.003307, 0.5252, -0.851, 1.0, 0.0, 0.0, 1.0, 0.0, 0.0, 1.0, 0.0, 0.0, 1.0, 0.0, 0.0, 0.6942, 0.0, 0.7198, 0.6942, 0.0, 0.7198, 0.6942, 0.0, 0.7198, 0.6942, 0.0, 0.7198, 0.5237, 0.4474, 0.725, 0.5237, 0.4474, 0.725, 0.5237, 0.4474, 0.725, 0.5237, 0.4474, 0.725, 0.04932, -0.5265, 0.8487, 0.04935, -0.5264, 0.8488, 0.04935, -0.5264, 0.8488, 0.04932, -0.5265, 0.8487, -0.3515, 0.492, 0.7965, -0.3515, 0.492, 0.7965, -0.3515, 0.492, 0.7965, -0.3515, 0.492, 0.7965, 0.04932, -0.5265, -0.8487, 0.04935, -0.5264, -0.8488, 0.04935, -0.5264, -0.8488, 0.04932, -0.5265, -0.8487, -0.3515, 0.492, -0.7965, -0.3515, 0.492, -0.7965, -0.3515, 0.492, -0.7965, -0.3515, 0.492, -0.7965, 0.2043, -0.5224, -0.8278, 0.2043, -0.5224, -0.8278, 0.2043, -0.5224, -0.8278, 0.2043, -0.5224, -0.8278, 0.3646, -0.9312, 0.0, 0.3646, -0.9312, 0.0, 0.3646, -0.9312, 0.0, 0.3646, -0.9312, 0.0, -0.008973, 0.5256, -0.8507, -0.008973, 0.5256, -0.8507, -0.008973, 0.5256, -0.8507, -0.008973, 0.5256, -0.8507, -0.008973, 0.5256, 0.8507, -0.008973, 0.5256, 0.8507, -0.008973, 0.5256, 0.8507, -0.008973, 0.5256, 0.8507, 0.2043, -0.5224, 0.8278, 0.2043, -0.5224, 0.8278, 0.2043, -0.5224, 0.8278, 0.2043, -0.5224, 0.8278, -0.01711, 0.9999, 0.0, -0.01711, 0.9999, 0.0, -0.01711, 0.9999, 0.0, -0.01711, 0.9999, 0.0, 3.83e-08, 0.0, 1.0, 1.689e-08, 0.0, 1.0, 7.237e-09, 0.0, 1.0, 7.237e-09, 0.0, 1.0, 0.003307, 0.5252, 0.851, 0.003308, 0.5252, 0.851, 0.003308, 0.5252, 0.851, 0.003307, 0.5252, 0.851, 1.709e-08, 0.0, 1.0, 5.349e-08, 0.0, 1.0, 3.795e-08, 0.0, 1.0, 0.0, 0.0, 1.0, 0.2361, -0.4429, -0.8649, 0.2361, -0.4429, -0.8649, 0.2361, -0.4429, -0.8649, 0.2361, -0.4429, -0.8649, 0.5237, 0.4474, -0.725, 0.5237, 0.4474, -0.725, 0.5237, 0.4474, -0.725, 0.5237, 0.4474, -0.725, -0.2149, -0.4314, 0.8762, -0.2149, -0.4314, 0.8762, -0.2149, -0.4314, 0.8762, -0.2149, -0.4314, 0.8762, 0.7603, 0.6495, 0.0, 0.7603, 0.6495, 0.0, 0.7603, 0.6495, 0.0, 0.7603, 0.6495, 0.0, 1.514e-08, 0.0, -1.0, 1.44e-08, 0.0, -1.0, -1.25e-09, 0.0, -1.0, -1.758e-08, 0.0, -1.0, 1.689e-08, 0.0, 1.0, 3.83e-08, 0.0, 1.0, 5.349e-08, 0.0, 1.0, 4.763e-08, 0.0, 1.0, -0.2295, 0.5141, -0.8265, -0.2295, 0.5141, -0.8265, -0.2295, 0.5141, -0.8265, -0.2295, 0.5141, -0.8265, 0.0493, -0.5266, -0.8487, 0.04932, -0.5265, -0.8487, 0.04932, -0.5265, -0.8487, 0.0493, -0.5266, -0.8487, -0.2295, 0.5141, 0.8265, -0.2295, 0.5141, 0.8265, -0.2295, 0.5141, 0.8265, -0.2295, 0.5141, 0.8265, 0.0493, -0.5266, 0.8487, 0.04932, -0.5265, 0.8487, 0.04932, -0.5265, 0.8487, 0.0493, -0.5266, 0.8487, -0.5812, 0.8137, 0.0, -0.5812, 0.8137, 0.0, -0.5812, 0.8137, 0.0, -0.5812, 0.8137, 0.0, 0.09305, -0.9957, 0.0, 0.09305, -0.9957, 0.0, 0.09319, -0.9956, 0.0, 0.09319, -0.9956, 0.0, 0.0, 0.0, 1.0, 0.0, 0.0, 1.0, 2.752e-08, 0.0, 1.0, 3.871e-08, 0.0, 1.0, 0.0, 0.0, -1.0, 0.0, 0.0, -1.0, 0.0, 0.0, -1.0, 0.0, 0.0, -1.0, 0.4567, -0.8896, 0.0, 0.4567, -0.8896, 0.0, 0.4567, -0.8896, 0.0, 0.4567, -0.8896, 0.0, 0.0, 0.0, 1.0, 1.709e-08, 0.0, 1.0, 0.0, 0.0, 1.0, 0.0, 0.0, 1.0, 0.2361, -0.4429, 0.8649, 0.2361, -0.4429, 0.8649, 0.2361, -0.4429, 0.8649, 0.2361, -0.4429, 0.8649, -0.3916, -0.9201, 0.0, -0.3916, -0.9201, 0.0, -0.3916, -0.9201, 0.0, -0.3916, -0.9201, 0.0, -0.5691, -0.5027, -0.6507, -0.5691, -0.5027, -0.6507, -0.5691, -0.5027, -0.6507, -0.5691, -0.5027, -0.6507, -0.5691, -0.5027, 0.6507, -0.5691, -0.5027, 0.6507, -0.5691, -0.5027, 0.6507, -0.5691, -0.5027, 0.6507, 0.6942, 0.0, -0.7198, 0.6942, 0.0, -0.7198, 0.6942, 0.0, -0.7198, 0.6942, 0.0, -0.7198, 5.349e-08, 0.0, 1.0, 3.83e-08, 0.0, 1.0, 3.795e-08, 0.0, 1.0, 1.514e-08, 0.0, -1.0, -1.758e-08, 0.0, -1.0, -3.56e-08, 0.0, -1.0, -0.7214, -0.6925, 0.0, -0.7214, -0.6925, 0.0, -0.7214, -0.6925, 0.0, -0.7214, -0.6925, 0.0, -0.2149, -0.4314, -0.8762, -0.2149, -0.4314, -0.8762, -0.2149, -0.4314, -0.8762, -0.2149, -0.4314, -0.8762, 0.003305, 0.5252, 0.851, 0.003307, 0.5252, 0.851, 0.003307, 0.5252, 0.851, 0.003305, 0.5252, 0.851, 0.003308, 0.5252, -0.851, 0.003307, 0.5252, -0.851, 0.003307, 0.5252, -0.851, 0.003308, 0.5252, -0.851, -1.758e-08, 0.0, -1.0, -2.741e-08, 0.0, -1.0, -2.386e-08, 0.0, -1.0, -3.56e-08, 0.0, -1.0, 0.006305, 1.0, 0.0, 0.006305, 1.0, 0.0, 0.006299, 1.0, 0.0, 0.006299, 1.0, 0.0, -1.758e-08, 0.0, -1.0, -1.25e-09, 0.0, -1.0, -3.136e-08, 0.0, -1.0, -2.741e-08, 0.0, -1.0, 4.763e-08, 0.0, 1.0, 5.349e-08, 0.0, 1.0, 1.709e-08, 0.0, 1.0, 3.136e-08, 0.0, 1.0, 0.0, -0.9624, -0.2717, 0.0, -0.9624, -0.2717, 0.0, -0.9624, -0.2717, 0.0, -0.9624, -0.2717, 0.611, -0.7497, -0.254, 0.611, -0.7497, -0.254, 0.611, -0.7497, -0.254, 0.611, -0.7497, -0.254, 0.611, -0.7497, 0.254, 0.611, -0.7497, 0.254, 0.611, -0.7497, 0.254, 0.611, -0.7497, 0.254, 0.0, -0.9624, 0.2717, 0.0, -0.9624, 0.2717, 0.0, -0.9624, 0.2717, 0.0, -0.9624, 0.2717, 0.0, 0.9958, -0.09163, 0.0, 0.9958, -0.09163, 0.0, 0.9958, -0.09163, 0.0, 0.9958, -0.09163, 0.0, 0.9958, 0.09163, 0.0, 0.9958, 0.09163, 0.0, 0.9958, 0.09163, 0.0, 0.9958, 0.09163, 0.2552, 0.961, 0.1061, 0.2552, 0.961, 0.1061, 0.2552, 0.961, 0.1061, 0.2552, 0.961, 0.1061, 0.2552, 0.961, -0.1061, 0.2552, 0.961, -0.1061, 0.2552, 0.961, -0.1061, 0.2552, 0.961, -0.1061, 0.0, 0.0, 1.0, 0.0, 0.0, 1.0, 0.0, 0.0, 1.0, 0.0, 0.0, 1.0, 0.0, 0.7702, 0.6378, 0.0, 0.7702, 0.6378, 0.0, 0.7702, 0.6378, 0.0, 0.7702, 0.6378, -0.4044, 0.7527, 0.5194, -0.4044, 0.7527, 0.5194, -0.4044, 0.7527, 0.5194, -0.4044, 0.7527, 0.5194, -0.5443, 0.0, 0.8389, -0.5443, 0.0, 0.8389, -0.5443, 0.0, 0.8389, -0.5443, 0.0, 0.8389, -0.9857, 0.0, 0.1688, -0.9857, 0.0, 0.1688, -0.9857, 0.0, 0.1688, -0.9857, 0.0, 0.1688, -0.7914, 0.5892, 0.1626, -0.7914, 0.5892, 0.1626, -0.7914, 0.5892, 0.1626, -0.7914, 0.5892, 0.1626, -0.7914, 0.5892, -0.1626, -0.7914, 0.5892, -0.1626, -0.7914, 0.5892, -0.1626, -0.7914, 0.5892, -0.1626, -0.9857, 0.0, -0.1688, -0.9857, 0.0, -0.1688, -0.9857, 0.0, -0.1688, -0.9857, 0.0, -0.1688, 0.9905, 0.0, -0.1373, 0.9905, 0.0, -0.1373, 0.9905, 0.0, -0.1373, 0.9905, 0.0, -0.1373, 0.848, 0.5109, -0.141, 0.848, 0.5109, -0.141, 0.848, 0.5109, -0.141, 0.848, 0.5109, -0.141, 0.848, 0.5109, 0.141, 0.848, 0.5109, 0.141, 0.848, 0.5109, 0.141, 0.848, 0.5109, 0.141, 0.9905, 0.0, 0.1373, 0.9905, 0.0, 0.1373, 0.9905, 0.0, 0.1373, 0.9905, 0.0, 0.1373, 0.0, 0.0, -1.0, 0.0, 0.0, -1.0, 0.0, 0.0, -1.0, 0.0, 0.0, -1.0, 0.0, 0.7702, -0.6378, 0.0, 0.7702, -0.6378, 0.0, 0.7702, -0.6378, 0.0, 0.7702, -0.6378, 0.4795, 0.7223, -0.4984, 0.4795, 0.7223, -0.4984, 0.4795, 0.7223, -0.4984, 0.4795, 0.7223, -0.4984, 0.6255, 0.0, -0.7802, 0.6255, 0.0, -0.7802, 0.6255, 0.0, -0.7802, 0.6255, 0.0, -0.7802, -0.5443, 0.0, -0.8389, -0.5443, 0.0, -0.8389, -0.5443, 0.0, -0.8389, -0.5443, 0.0, -0.8389, -0.4044, 0.7527, -0.5194, -0.4044, 0.7527, -0.5194, -0.4044, 0.7527, -0.5194, -0.4044, 0.7527, -0.5194, 0.0, 0.7702, -0.6378, 0.0, 0.7702, -0.6378, 0.0, 0.7702, -0.6378, 0.0, 0.7702, -0.6378, 0.0, 0.0, -1.0, 0.0, 0.0, -1.0, 0.0, 0.0, -1.0, 0.0, 0.0, -1.0, 0.0, 0.0, 1.0, 0.0, 0.0, 1.0, 0.0, 0.0, 1.0, 0.0, 0.0, 1.0, 0.0, 0.7702, 0.6378, 0.0, 0.7702, 0.6378, 0.0, 0.7702, 0.6378, 0.0, 0.7702, 0.6378, 0.0, 0.7702, 0.6378, 0.0, 0.7702, 0.6378, 0.0, 0.7702, 0.6378, 0.0, 0.7702, 0.6378, 0.0, 0.0, 1.0, 0.0, 0.0, 1.0, 0.0, 0.0, 1.0, 0.0, 0.0, 1.0, -0.2089, 0.972, -0.1073, -0.2089, 0.972, -0.1073, -0.2089, 0.972, -0.1073, -0.2089, 0.972, -0.1073, -0.2089, 0.972, 0.1073, -0.2089, 0.972, 0.1073, -0.2089, 0.972, 0.1073, -0.2089, 0.972, 0.1073, 0.0, 0.9958, 0.09163, 0.0, 0.9958, 0.09163, 0.0, 0.9958, 0.09163, 0.0, 0.9958, 0.09163, 0.0, 0.9958, -0.09163, 0.0, 0.9958, -0.09163, 0.0, 0.9958, -0.09163, 0.0, 0.9958, -0.09163, -0.5298, -0.8032, -0.2722, -0.5298, -0.8032, -0.2722, -0.5298, -0.8032, -0.2722, -0.5298, -0.8032, -0.2722, 0.0, -0.9624, -0.2717, 0.0, -0.9624, -0.2717, 0.0, -0.9624, -0.2717, 0.0, -0.9624, -0.2717, 0.0, -0.9624, 0.2717, 0.0, -0.9624, 0.2717, 0.0, -0.9624, 0.2717, 0.0, -0.9624, 0.2717, -0.5298, -0.8032, 0.2722, -0.5298, -0.8032, 0.2722, -0.5298, -0.8032, 0.2722, -0.5298, -0.8032, 0.2722, 0.6255, 0.0, 0.7802, 0.6255, 0.0, 0.7802, 0.6255, 0.0, 0.7802, 0.6255, 0.0, 0.7802, 0.4795, 0.7223, 0.4984, 0.4795, 0.7223, 0.4984, 0.4795, 0.7223, 0.4984, 0.4795, 0.7223, 0.4984, 0.0, 0.7702, 0.6378, 0.0, 0.7702, 0.6378, 0.0, 0.7702, 0.6378, 0.0, 0.7702, 0.6378, 0.0, 0.0, 1.0, 0.0, 0.0, 1.0, 0.0, 0.0, 1.0, 0.0, 0.0, 1.0, 0.0, 0.0, -1.0, 0.0, 0.0, -1.0, 0.0, 0.0, -1.0, 0.0, 0.0, -1.0, 0.0, 0.7702, -0.6378, 0.0, 0.7702, -0.6378, 0.0, 0.7702, -0.6378, 0.0, 0.7702, -0.6378, 0.0, 0.7702, -0.6378, 0.0, 0.7702, -0.6378, 0.0, 0.7702, -0.6378, 0.0, 0.7702, -0.6378, 0.0, 0.0, -1.0, 0.0, 0.0, -1.0, 0.0, 0.0, -1.0, 0.0, 0.0, -1.0, 0.0, 0.9958, -0.09163, 0.0, 0.9958, -0.09163, 0.0, 0.9958, -0.09163, 0.0, 0.9958, -0.09163, 0.0, 0.9958, 0.09163, 0.0, 0.9958, 0.09163, 0.0, 0.9958, 0.09163, 0.0, 0.9958, 0.09163, 0.0, 0.9958, 0.09163, 0.0, 0.9958, 0.09163, 0.0, 0.9958, 0.09163, 0.0, 0.9958, 0.09163, 0.0, 0.9958, -0.09163, 0.0, 0.9958, -0.09163, 0.0, 0.9958, -0.09163, 0.0, 0.9958, -0.09163, 0.0, -0.9624, -0.2717, 0.0, -0.9624, -0.2717, 0.0, -0.9624, -0.2717, 0.0, -0.9624, -0.2717, 0.0, -0.9624, -0.2717, 0.0, -0.9624, -0.2717, 0.0, -0.9624, -0.2717, 0.0, -0.9624, -0.2717, 0.0, -0.9624, 0.2717, 0.0, -0.9624, 0.2717, 0.0, -0.9624, 0.2717, 0.0, -0.9624, 0.2717, 0.0, -0.9624, 0.2717, 0.0, -0.9624, 0.2717, 0.0, -0.9624, 0.2717, 0.0, -0.9624, 0.2717, 0.0, -0.3661, -0.9306, 0.0, -0.3661, -0.9306, 0.0, -0.3661, -0.9306, 0.0, -0.3661, -0.9306, 0.0, 0.0, -1.0, 0.0, 0.0, -1.0, 0.0, 0.0, -1.0, 0.0, 0.0, -1.0, 0.0, 0.0, -1.0, 0.0, 0.0, -1.0, 0.0, 0.0, -1.0, 0.0, 0.0, -1.0, 0.0, -0.3661, -0.9306, 0.0, -0.3661, -0.9306, 0.0, -0.3661, -0.9306, 0.0, -0.3661, -0.9306, 0.6564, -0.3221, 0.6822, 0.6564, -0.3221, 0.6822, 0.6564, -0.3221, 0.6822, 0.6564, -0.3221, 0.6822, 0.6255, 0.0, 0.7802, 0.6255, 0.0, 0.7802, 0.6255, 0.0, 0.7802, 0.6255, 0.0, 0.7802, 0.0, 0.0, 1.0, 0.0, 0.0, 1.0, 0.0, 0.0, 1.0, 0.0, 0.0, 1.0, 0.0, -0.3661, 0.9306, 0.0, -0.3661, 0.9306, 0.0, -0.3661, 0.9306, 0.0, -0.3661, 0.9306, 0.0, -0.3661, 0.9306, 0.0, -0.3661, 0.9306, 0.0, -0.3661, 0.9306, 0.0, -0.3661, 0.9306, 0.0, 0.0, 1.0, 0.0, 0.0, 1.0, 0.0, 0.0, 1.0, 0.0, 0.0, 1.0, 0.0, 0.0, 1.0, 0.0, 0.0, 1.0, 0.0, 0.0, 1.0, 0.0, 0.0, 1.0, 0.0, -0.3661, 0.9306, 0.0, -0.3661, 0.9306, 0.0, -0.3661, 0.9306, 0.0, -0.3661, 0.9306, -0.5757, -0.3491, -0.7394, -0.5757, -0.3491, -0.7394, -0.5757, -0.3491, -0.7394, -0.5757, -0.3491, -0.7394, -0.5443, 0.0, -0.8389, -0.5443, 0.0, -0.8389, -0.5443, 0.0, -0.8389, -0.5443, 0.0, -0.8389, 0.0, 0.0, -1.0, 0.0, 0.0, -1.0, 0.0, 0.0, -1.0, 0.0, 0.0, -1.0, 0.0, -0.3661, -0.9306, 0.0, -0.3661, -0.9306, 0.0, -0.3661, -0.9306, 0.0, -0.3661, -0.9306, 0.0, -0.3661, -0.9306, 0.0, -0.3661, -0.9306, 0.0, -0.3661, -0.9306, 0.0, -0.3661, -0.9306, 0.0, 0.0, -1.0, 0.0, 0.0, -1.0, 0.0, 0.0, -1.0, 0.0, 0.0, -1.0, 0.6255, 0.0, -0.7802, 0.6255, 0.0, -0.7802, 0.6255, 0.0, -0.7802, 0.6255, 0.0, -0.7802, 0.6564, -0.3221, -0.6822, 0.6564, -0.3221, -0.6822, 0.6564, -0.3221, -0.6822, 0.6564, -0.3221, -0.6822, 0.9685, -0.1901, -0.1611, 0.9685, -0.1901, -0.1611, 0.9685, -0.1901, -0.1611, 0.9685, -0.1901, -0.1611, 0.9905, 0.0, -0.1373, 0.9905, 0.0, -0.1373, 0.9905, 0.0, -0.1373, 0.9905, 0.0, -0.1373, 0.9905, 0.0, 0.1373, 0.9905, 0.0, 0.1373, 0.9905, 0.0, 0.1373, 0.9905, 0.0, 0.1373, 0.9685, -0.1901, 0.1611, 0.9685, -0.1901, 0.1611, 0.9685, -0.1901, 0.1611, 0.9685, -0.1901, 0.1611, -0.953, -0.2312, 0.1958, -0.953, -0.2312, 0.1958, -0.953, -0.2312, 0.1958, -0.953, -0.2312, 0.1958, -0.9857, 0.0, 0.1688, -0.9857, 0.0, 0.1688, -0.9857, 0.0, 0.1688, -0.9857, 0.0, 0.1688, -0.9857, 0.0, -0.1688, -0.9857, 0.0, -0.1688, -0.9857, 0.0, -0.1688, -0.9857, 0.0, -0.1688, -0.953, -0.2312, -0.1958, -0.953, -0.2312, -0.1958, -0.953, -0.2312, -0.1958, -0.953, -0.2312, -0.1958, 0.0, -0.3661, 0.9306, 0.0, -0.3661, 0.9306, 0.0, -0.3661, 0.9306, 0.0, -0.3661, 0.9306, 0.0, 0.0, 1.0, 0.0, 0.0, 1.0, 0.0, 0.0, 1.0, 0.0, 0.0, 1.0, -0.5443, 0.0, 0.8389, -0.5443, 0.0, 0.8389, -0.5443, 0.0, 0.8389, -0.5443, 0.0, 0.8389, -0.5757, -0.3491, 0.7394, -0.5757, -0.3491, 0.7394, -0.5757, -0.3491, 0.7394, -0.5757, -0.3491, 0.7394, -0.4305, 0.9026, 0.0, -0.4305, 0.9026, 0.0, -0.4305, 0.9026, 0.0, -0.4305, 0.9026, 0.0, 0.43, 0.06208, 0.9007, 0.43, 0.06208, 0.9007, 0.43, 0.06208, 0.9007, 0.43, 0.06208, 0.9007, 0.07113, 0.9975, 0.0, 0.07113, 0.9975, 0.0, 0.07113, 0.9975, 0.0, 0.07113, 0.9975, 0.0, -0.2182, -0.9759, 0.0, -0.2182, -0.9759, 0.0, -0.2182, -0.9759, 0.0, -0.2182, -0.9759, 0.0, 0.0, 1.0, 0.0, 0.0, 1.0, 0.0, 0.0, 1.0, 0.0, 0.0, 1.0, 0.0, 0.0, 0.0, -1.0, 0.0, 0.0, -1.0, 0.0, 0.0, -1.0, 0.0, 0.0, -1.0, -0.9894, -0.1455, 0.0, -0.9894, -0.1455, 0.0, -0.9894, -0.1455, 0.0, -0.9894, -0.1455, 0.0, -0.1559, -0.6702, -0.7257, -0.1559, -0.6702, -0.7257, -0.1559, -0.6702, -0.7257, -0.1559, -0.6702, -0.7257, -0.1559, -0.6702, 0.7257, -0.1559, -0.6702, 0.7257, -0.1559, -0.6702, 0.7257, -0.1559, -0.6702, 0.7257, -0.2925, 0.5905, 0.7521, -0.2925, 0.5905, 0.7521, -0.2925, 0.5905, 0.7521, -0.2925, 0.5905, 0.7521, -0.2925, 0.5905, -0.7521, -0.2925, 0.5905, -0.7521, -0.2925, 0.5905, -0.7521, -0.2925, 0.5905, -0.7521, 0.8245, -0.4417, 0.3537, 0.8245, -0.4417, 0.3537, 0.8245, -0.4417, 0.3537, 0.8245, -0.4417, 0.3537, -0.5357, -0.08071, 0.8405, -0.5357, -0.08071, 0.8405, -0.5357, -0.08071, 0.8405, -0.5357, -0.08071, 0.8405, -0.5357, -0.08071, -0.8405, -0.5357, -0.08071, -0.8405, -0.5357, -0.08071, -0.8405, -0.5357, -0.08071, -0.8405, 0.551, 0.6719, 0.4949, 0.551, 0.6719, 0.4949, 0.551, 0.6719, 0.4949, 0.551, 0.6719, 0.4949, 0.551, 0.6719, -0.4949, 0.551, 0.6719, -0.4949, 0.551, 0.6719, -0.4949, 0.551, 0.6719, -0.4949, 1.0, 1.937e-08, 0.0, 1.0, 1.937e-08, 0.0, 1.0, 1.937e-08, 0.0, 1.0, 1.937e-08, 0.0, 1.0, 1.937e-08, 0.0, 1.0, 1.937e-08, 0.0, 1.0, 1.937e-08, 0.0, 1.0, 1.937e-08, 0.0, 0.0, -1.0, 0.0, 0.0, -1.0, 0.0, 0.0, -1.0, 0.0, 0.0, -1.0, 0.0, 0.0, 0.5368, 0.8437, 0.0, 0.5368, 0.8437, 0.0, 0.5368, 0.8437, 0.0, 0.5368, 0.8437, -0.1714, 0.5289, -0.8312, -0.1714, 0.5289, -0.8312, -0.1714, 0.5289, -0.8312, -0.1714, 0.5289, -0.8312, 0.0, -0.5406, 0.8413, 0.0, -0.5406, 0.8413, 0.0, -0.5406, 0.8413, 0.0, -0.5406, 0.8413, 0.0, -0.5406, -0.8413, 0.0, -0.5406, -0.8413, 0.0, -0.5406, -0.8413, 0.0, -0.5406, -0.8413, -1.0, 0.0, 0.0, -1.0, 0.0, 0.0, -1.0, 0.0, 0.0, -1.0, 0.0, 0.0, -1.0, 0.0, 0.0, -1.0, 0.0, 0.0, -1.0, 0.0, 0.0, -1.0, 0.0, 0.0, 0.0, 0.0, 1.0, 0.0, 0.0, 1.0, 0.0, 0.0, 1.0, 0.0, 0.0, 1.0, -4.963e-08, 0.0, -1.0, -4.963e-08, 0.0, -1.0, -4.963e-08, 0.0, -1.0, -4.963e-08, 0.0, -1.0, 0.7206, -0.6933, 0.0, 0.7206, -0.6933, 0.0, 0.7206, -0.6933, 0.0, 0.7206, -0.6933, 0.0, 0.8245, -0.4417, -0.3537, 0.8245, -0.4417, -0.3537, 0.8245, -0.4417, -0.3537, 0.8245, -0.4417, -0.3537, 0.43, 0.06208, -0.9007, 0.43, 0.06208, -0.9007, 0.43, 0.06208, -0.9007, 0.43, 0.06208, -0.9007, 0.0, -0.5406, -0.8413, 0.0, -0.5406, -0.8413, 0.0, -0.5406, -0.8413, 0.0, -0.5406, -0.8413, 0.0, -0.5406, 0.8413, 0.0, -0.5406, 0.8413, 0.0, -0.5406, 0.8413, 0.0, -0.5406, 0.8413, 0.0, 0.5368, -0.8437, 0.0, 0.5368, -0.8437, 0.0, 0.5368, -0.8437, 0.0, 0.5368, -0.8437, -0.1714, 0.5289, 0.8312, -0.1714, 0.5289, 0.8312, -0.1714, 0.5289, 0.8312, -0.1714, 0.5289, 0.8312, 0.0, -1.0, 0.0, 0.0, -1.0, 0.0, 0.0, -1.0, 0.0, 0.0, -1.0, 0.0, 0.0, 0.0, -1.0, 0.0, 0.0, -1.0, 0.0, 0.0, -1.0, 0.0, 0.0, -1.0, 0.0, 0.0, 1.0, 0.0, 0.0, 1.0, 3.691e-09, 0.0, 1.0, 7.723e-09, 0.0, 1.0, -0.3083, 0.9513, 0.0, -0.3083, 0.9513, 0.0, -0.3083, 0.9513, 0.0, -0.3083, 0.9513, 0.0, 0.0, 1.0, 0.0, 0.0, 1.0, 0.0, 0.0, 1.0, 0.0, 0.0, 1.0, 0.0, -1.104e-08, 0.0, 1.0, -1.547e-08, 0.0, 1.0, -6.089e-09, 0.0, 1.0, -1.212e-08, 0.0, 1.0, -1.391e-08, 0.0, 1.0, -1.138e-08, 0.0, 1.0, 1.0, 0.0, 0.0, 1.0, 0.0, 0.0, 1.0, 0.0, 0.0, 1.0, 0.0, 0.0, -1.0, 0.0, 0.0, -1.0, 0.0, 0.0, -1.0, 0.0, 0.0, -1.0, 0.0, 0.0, 3.691e-09, 0.0, 1.0, -1.104e-08, 0.0, 1.0, -1.138e-08, 0.0, 1.0, -4.291e-09, 0.0, 1.0, -1.138e-07, 0.0, 1.0, -4.919e-08, 0.0, 1.0, -1.547e-08, 0.0, 1.0, 7.723e-09, 0.0, 1.0, 1.086e-08, 0.0, 1.0, 8.681e-09, 0.0, 1.0, 2.376e-09, 0.0, 1.0, -6.089e-09, 0.0, 1.0, 7.723e-09, 0.0, 1.0, 3.691e-09, 0.0, 1.0, -4.919e-08, 0.0, 1.0, -1.335e-07, 0.0, 1.0, 2.046e-08, 0.0, 1.0, 1.086e-08, 0.0, 1.0, 2.046e-08, 0.0, 1.0, 8.681e-09, 0.0, 1.0, 1.086e-08, 0.0, 1.0, 2.376e-09, 0.0, 1.0, -1.212e-08, 0.0, 1.0, -6.089e-09, 0.0, 1.0, -1.391e-08, 0.0, 1.0, -4.291e-09, 0.0, 1.0, -1.138e-08, 0.0, 1.0, -1.138e-07, 0.0, 1.0, -1.335e-07, 0.0, 1.0, -4.919e-08, 0.0, 1.0, -0.7071, -0.7071, 0.0, -0.7071, -0.7071, 0.0, -0.7071, -0.7071, 0.0, -0.7071, -0.7071, 0.0, -0.7071, 0.7071, 0.0, -0.7071, 0.7071, 0.0, -0.7071, 0.7071, 0.0, -0.7071, 0.7071, 0.0, 0.7071, 0.7071, 0.0, 0.7071, 0.7071, 0.0, 0.7071, 0.7071, 0.0, 0.7071, 0.7071, 0.0, 0.7071, -0.7071, 0.0, 0.7071, -0.7071, 0.0, 0.7071, -0.7071, 0.0, 0.7071, -0.7071, 0.0, 0.0, -1.0, 0.0, 0.0, -1.0, 0.0, 0.0, -1.0, 0.0, 0.0, -1.0, 0.0, -0.004493, 1.0, 0.0, -0.004493, 1.0, 0.0, -0.004493, 1.0, 0.0, -0.004493, 1.0, 0.0, 0.1193, -0.1029, -0.9875, 0.1193, -0.1029, -0.9875, 0.1193, -0.1029, -0.9875, 0.1193, -0.1029, -0.9875, 0.05027, -0.04675, -0.9976, 0.05027, -0.04675, -0.9976, 0.05027, -0.04675, -0.9976, 0.05027, -0.04675, -0.9976, 0.9954, -0.09588, 0.0, 0.9954, -0.09588, 0.0, 0.9954, -0.09588, 0.0, 0.9954, -0.09588, 0.0, 0.05027, -0.04675, 0.9976, 0.05027, -0.04675, 0.9976, 0.05027, -0.04675, 0.9976, 0.05027, -0.04675, 0.9976, -0.9985, -0.05476, 0.0, -0.9985, -0.05476, 0.0, -0.9985, -0.05476, 0.0, -0.9985, -0.05476, 0.0, 0.1656, -0.04799, 0.985, 0.1656, -0.04799, 0.985, 0.1656, -0.04799, 0.985, 0.1656, -0.04799, 0.985, 0.9469, 0.3215, 0.0, 0.9469, 0.3215, 0.0, 0.9469, 0.3215, 0.0, 0.9469, 0.3215, 0.0, 0.1193, -0.1029, 0.9875, 0.1193, -0.1029, 0.9875, 0.1193, -0.1029, 0.9875, 0.1193, -0.1029, 0.9875, -0.8989, -0.4381, 0.0, -0.8989, -0.4381, 0.0, -0.8989, -0.4381, 0.0, -0.8989, -0.4381, 0.0, 0.1229, 0.02506, -0.9921, 0.1229, 0.02506, -0.9921, 0.1229, 0.02506, -0.9921, 0.1229, 0.02506, -0.9921, -0.7896, -0.6136, 0.0, -0.7896, -0.6136, 0.0, -0.7896, -0.6136, 0.0, -0.7896, -0.6136, 0.0, 0.1656, -0.04799, -0.985, 0.1656, -0.04799, -0.985, 0.1656, -0.04799, -0.985, 0.1656, -0.04799, -0.985, 0.7988, 0.6016, 0.0, 0.7988, 0.6016, 0.0, 0.7988, 0.6016, 0.0, 0.7988, 0.6016, 0.0, 0.05791, 0.9983, 0.0, 0.05791, 0.9983, 0.0, 0.05791, 0.9983, 0.0, 0.05791, 0.9983, 0.0, 0.3563, 0.9344, 0.0, 0.3563, 0.9344, 0.0, 0.3563, 0.9344, 0.0, 0.3563, 0.9344, 0.0, 0.1229, 0.02506, 0.9921, 0.1229, 0.02506, 0.9921, 0.1229, 0.02506, 0.9921, 0.1229, 0.02506, 0.9921, -0.3887, -0.9214, 0.0, -0.3887, -0.9214, 0.0, -0.3887, -0.9214, 0.0, -0.3887, -0.9214, 0.0, 0.001057, 0.008835, 1.0, 0.001036, 0.008872, 1.0, 0.0003108, 0.01012, 0.9999, 0.0003108, 0.01012, 0.9999, 0.001756, 0.007628, 1.0, 0.001756, 0.007628, 1.0, 0.001036, 0.008872, 1.0, 0.001057, 0.008835, 1.0, -0.01313, -0.9999, 0.0, -0.01313, -0.9999, 0.0, -0.01313, -0.9999, 0.0, -0.01313, -0.9999, 0.0, 0.001756, 0.007628, -1.0, 0.001756, 0.007628, -1.0, 0.001057, 0.008835, -1.0, 0.001036, 0.008872, -1.0, -0.01307, 0.02301, -0.9996, -0.01307, 0.02301, -0.9996, -0.01307, 0.02301, -0.9996, -0.01307, 0.02301, -0.9996, 0.07505, -0.9972, 0.0, 0.07505, -0.9972, 0.0, 0.07505, -0.9972, 0.0, 0.07505, -0.9972, 0.0, 0.001036, 0.008872, -1.0, 0.001057, 0.008835, -1.0, 0.0003108, 0.01012, -0.9999, 0.0003108, 0.01012, -0.9999, -0.005946, 1.0, 0.0, -0.005946, 1.0, 0.0, -0.005946, 1.0, 0.0, -0.005946, 1.0, 0.0, -0.1464, -0.04624, 0.9882, -0.1464, -0.04624, 0.9882, -0.1464, -0.04624, 0.9882, -0.1464, -0.04624, 0.9882, -0.4029, 0.9153, 0.0, -0.4029, 0.9153, 0.0, -0.4029, 0.9153, 0.0, -0.4029, 0.9153, 0.0, -0.01307, 0.02301, 0.9996, -0.01307, 0.02301, 0.9996, -0.01307, 0.02301, 0.9996, -0.01307, 0.02301, 0.9996, 0.337, -0.9415, 0.0, 0.337, -0.9415, 0.0, 0.337, -0.9415, 0.0, 0.337, -0.9415, 0.0, -0.09426, -0.186, 0.978, -0.09426, -0.186, 0.978, -0.09426, -0.186, 0.978, -0.09426, -0.186, 0.978, 0.8238, -0.5669, 0.0, 0.8238, -0.5669, 0.0, 0.8238, -0.5669, 0.0, 0.8238, -0.5669, 0.0, -0.1464, -0.04624, -0.9882, -0.1464, -0.04624, -0.9882, -0.1464, -0.04624, -0.9882, -0.1464, -0.04624, -0.9882, -0.8117, 0.584, 0.0, -0.8117, 0.584, 0.0, -0.8117, 0.584, 0.0, -0.8117, 0.584, 0.0, -0.03904, -0.1069, -0.9935, -0.03904, -0.1069, -0.9935, -0.03904, -0.1069, -0.9935, -0.03904, -0.1069, -0.9935, 0.8345, -0.5509, 0.0, 0.8345, -0.5509, 0.0, 0.8345, -0.5509, 0.0, 0.8345, -0.5509, 0.0, -0.09426, -0.186, -0.978, -0.09426, -0.186, -0.978, -0.09426, -0.186, -0.978, -0.09426, -0.186, -0.978, -0.995, -0.09941, 0.0, -0.995, -0.09941, 0.0, -0.995, -0.09941, 0.0, -0.995, -0.09941, 0.0, -0.008438, -0.04152, 0.9991, -0.008438, -0.04152, 0.9991, -0.008438, -0.04152, 0.9991, -0.008438, -0.04152, 0.9991, -0.8637, -0.5041, 0.0, -0.8637, -0.5041, 0.0, -0.8637, -0.5041, 0.0, -0.8637, -0.5041, 0.0, -0.03904, -0.1069, 0.9935, -0.03904, -0.1069, 0.9935, -0.03904, -0.1069, 0.9935, -0.03904, -0.1069, 0.9935, 0.8641, -0.5033, 0.0, 0.8641, -0.5033, 0.0, 0.8641, -0.5033, 0.0, 0.8641, -0.5033, 0.0, -0.000595, 1.0, 0.0, -0.000595, 1.0, 0.0, -0.000595, 1.0, 0.0, -0.000595, 1.0, 0.0, 0.9732, -0.2299, 0.0, 0.9732, -0.2299, 0.0, 0.9732, -0.2299, 0.0, 0.9732, -0.2299, 0.0, -0.008438, -0.04152, -0.9991, -0.008438, -0.04152, -0.9991, -0.008438, -0.04152, -0.9991, -0.008438, -0.04152, -0.9991, -0.9718, -0.2358, 0.0, -0.9718, -0.2358, 0.0, -0.9718, -0.2358, 0.0, -0.9718, -0.2358, 0.0, -2.486e-08, 0.0, 1.0, -2.486e-08, 0.0, 1.0, -2.486e-08, 0.0, 1.0, -2.486e-08, 0.0, 1.0, -2.486e-08, 0.0, 1.0, -2.486e-08, 0.0, 1.0, -2.486e-08, 0.0, 1.0, -2.486e-08, 0.0, 1.0, 0.5181, -0.8553, 0.0, 0.5181, -0.8553, 0.0, 0.5181, -0.8553, 0.0, 0.5181, -0.8553, 0.0, -7.095e-09, 0.0, -1.0, -7.387e-09, 0.0, -1.0, 2.51e-08, 0.0, -1.0, 4.345e-08, 0.0, -1.0, 0.8576, 0.5142, 0.0, 0.8576, 0.5142, 0.0, 0.8576, 0.5142, 0.0, 0.8576, 0.5142, 0.0, -0.02509, 0.9997, 0.0, -0.02509, 0.9997, 0.0, -0.02509, 0.9997, 0.0, -0.02509, 0.9997, 0.0, -1.174e-08, 0.0, 1.0, -1.924e-08, 0.0, 1.0, -3.313e-08, 0.0, 1.0, -3.313e-08, 0.0, 1.0, 3.166e-09, 0.0, 1.0, 3.041e-09, 0.0, 1.0, 0.0, 0.0, 1.0, 0.0, 0.0, 1.0, -0.9968, 0.07976, 0.0, -0.9968, 0.07976, 0.0, -0.9968, 0.07976, 0.0, -0.9968, 0.07976, 0.0, 4.611e-09, 0.0, 1.0, 4.611e-09, 0.0, 1.0, 3.041e-09, 0.0, 1.0, 3.166e-09, 0.0, 1.0, -0.9504, 0.3112, 0.0, -0.9504, 0.3112, 0.0, -0.9504, 0.3112, 0.0, -0.9504, 0.3112, 0.0, 3.98e-08, 0.0, -1.0, 5.668e-08, 0.0, -1.0, 8.549e-09, 0.0, -1.0, 8.549e-09, 0.0, -1.0, 0.9566, -0.2915, 0.0, 0.9566, -0.2915, 0.0, 0.9566, -0.2915, 0.0, 0.9566, -0.2915, 0.0, 0.9523, 0.305, 0.0, 0.9523, 0.305, 0.0, 0.9523, 0.305, 0.0, 0.9523, 0.305, 0.0, 4.345e-08, 0.0, -1.0, 2.51e-08, 0.0, -1.0, 5.668e-08, 0.0, -1.0, 3.98e-08, 0.0, -1.0, -0.9875, -0.1575, 0.0, -0.9875, -0.1575, 0.0, -0.9875, -0.1575, 0.0, -0.9875, -0.1575, 0.0, 0.0, 0.0, 1.0, 0.0, 0.0, 1.0, -1.924e-08, 0.0, 1.0, -1.174e-08, 0.0, 1.0, -0.7247, 0.6891, 0.0, -0.7247, 0.6891, 0.0, -0.7247, 0.6891, 0.0, -0.7247, 0.6891, 0.0, 0.8576, 0.5142, 0.0, 0.8576, 0.5142, 0.0, 0.8576, 0.5142, 0.0, 0.8576, 0.5142, 0.0, -1.076e-08, 0.0, -1.0, -1.076e-08, 0.0, -1.0, -7.387e-09, 0.0, -1.0, -7.095e-09, 0.0, -1.0, 0.0, 0.2588, 0.9659, 0.0, 0.2588, 0.9659, 0.0, 0.2588, 0.9659, 0.0, 0.2588, 0.9659, 0.0, 0.7071, 0.7071, 0.0, 0.7071, 0.7071, 0.0, 0.7071, 0.7071, 0.0, 0.7071, 0.7071, 0.0, 0.9659, 0.2588, 0.0, 0.9659, 0.2588, 0.0, 0.9659, 0.2588, 0.0, 0.9659, 0.2588, 0.0, 0.9659, -0.2588, 0.0, 0.9659, -0.2588, 0.0, 0.9659, -0.2588, 0.0, 0.9659, -0.2588, 0.0, 0.7071, -0.7071, 0.0, 0.7071, -0.7071, 0.0, 0.7071, -0.7071, 0.0, 0.7071, -0.7071, 0.0, 0.2588, -0.9659, 0.0, 0.2588, -0.9659, 0.0, 0.2588, -0.9659, 0.0, 0.2588, -0.9659, 0.0, -0.2588, -0.9659, 0.0, -0.2588, -0.9659, 0.0, -0.2588, -0.9659, 0.0, -0.2588, -0.9659, 0.0, -0.7071, -0.7071, 0.0, -0.7071, -0.7071, 0.0, -0.7071, -0.7071, 0.0, -0.7071, -0.7071, 0.0, -0.9659, -0.2588, 0.0, -0.9659, -0.2588, 0.0, -0.9659, -0.2588, 0.0, -0.9659, -0.2588, 0.0, -0.9659, 0.2588, 0.0, -0.9659, 0.2588, 0.0, -0.9659, 0.2588, 0.0, -0.9659, 0.2588, 0.0, -0.7071, 0.7071, 0.0, -0.7071, 0.7071, 0.0, -0.7071, 0.7071, 0.0, -0.7071, 0.7071, 0.0, -0.2588, 0.9659, 0.0, -0.2588, 0.9659, 0.0, -0.2588, 0.9659, 0.0, -0.2588, 0.9659, -0.9811, -0.1369, 0.1369, -0.9811, -0.1369, 0.1369, -0.9811, -0.1369, 0.1369, -0.9811, -0.1369, 0.1369, 0.0, 0.2588, 0.9659, 0.0, 0.2588, 0.9659, 0.0, 0.2588, 0.9659, 0.0, 0.2588, 0.9659, 0.0, 0.7071, 0.7071, 0.0, 0.7071, 0.7071, 0.0, 0.7071, 0.7071, 0.0, 0.7071, 0.7071, 0.0, 0.9659, 0.2588, 0.0, 0.9659, 0.2588, 0.0, 0.9659, 0.2588, 0.0, 0.9659, 0.2588, 0.0, 0.9659, -0.2588, 0.0, 0.9659, -0.2588, 0.0, 0.9659, -0.2588, 0.0, 0.9659, -0.2588, 0.0, 0.7071, -0.7071, 0.0, 0.7071, -0.7071, 0.0, 0.7071, -0.7071, 0.0, 0.7071, -0.7071, 0.0, 0.2588, -0.9659, 0.0, 0.2588, -0.9659, 0.0, 0.2588, -0.9659, 0.0, 0.2588, -0.9659, 0.0, -0.2588, -0.9659, 0.0, -0.2588, -0.9659, 0.0, -0.2588, -0.9659, 0.0, -0.2588, -0.9659, 0.0, -0.7071, -0.7071, 0.0, -0.7071, -0.7071, 0.0, -0.7071, -0.7071, 0.0, -0.7071, -0.7071, 0.0, -0.9659, -0.2588, 0.0, -0.9659, -0.2588, 0.0, -0.9659, -0.2588, 0.0, -0.9659, -0.2588, 0.0, -0.9659, 0.2588, 0.0, -0.9659, 0.2588, 0.0, -0.9659, 0.2588, 0.0, -0.9659, 0.2588, 0.0, -0.7071, 0.7071, 0.0, -0.7071, 0.7071, 0.0, -0.7071, 0.7071, 0.0, -0.7071, 0.7071, 0.0, -0.2588, 0.9659, 0.0, -0.2588, 0.9659, 0.0, -0.2588, 0.9659, 0.0, -0.2588, 0.9659, -1.0, -8.659e-07, 0.0, -1.0, -8.659e-07, 0.0, -1.0, 8.66e-07, 0.0, -1.0, 8.659e-07, 0.0, 0.0, -0.9659, -0.2588, 0.0, -0.9659, -0.2588, 0.0, -0.9659, -0.2588, 0.0, -0.9659, -0.2588, -0.9811, 0.1369, 0.1369, -0.9811, 0.1369, 0.1369, -0.9811, 0.1369, 0.1369, -0.9811, 0.1369, 0.1369, -0.9811, -0.187, 0.0501, -0.9811, -0.187, 0.0501, -0.9811, -0.187, 0.0501, -0.9811, -0.187, 0.0501, -0.9811, -0.187, -0.0501, -0.9811, -0.187, -0.0501, -0.9811, -0.187, -0.0501, -0.9811, -0.187, -0.0501, -0.9811, -0.1369, -0.1369, -0.9811, -0.1369, -0.1369, -0.9811, -0.1369, -0.1369, -0.9811, -0.1369, -0.1369, -0.9811, -0.0501, -0.187, -0.9811, -0.0501, -0.187, -0.9811, -0.0501, -0.187, -0.9811, -0.0501, -0.187, -0.9811, 0.0501, -0.187, -0.9811, 0.0501, -0.187, -0.9811, 0.0501, -0.187, -0.9811, 0.0501, -0.187, -0.9811, 0.1369, -0.1369, -0.9811, 0.1369, -0.1369, -0.9811, 0.1369, -0.1369, -0.9811, 0.1369, -0.1369, -0.9811, 0.187, -0.0501, -0.9811, 0.187, -0.0501, -0.9811, 0.187, -0.0501, -0.9811, 0.187, -0.0501, -0.9811, -0.0501, 0.187, -0.9811, -0.0501, 0.187, -0.9811, -0.0501, 0.187, -0.9811, -0.0501, 0.187, -0.9811, 0.0501, 0.187, -0.9811, 0.0501, 0.187, -0.9811, 0.0501, 0.187, -0.9811, 0.0501, 0.187, -0.9811, 0.187, 0.0501, -0.9811, 0.187, 0.0501, -0.9811, 0.187, 0.0501, -0.9811, 0.187, 0.0501, 0.9782, 0.1467, 0.1468, 0.9782, 0.1467, 0.1468, 0.9782, 0.1467, 0.1468, 0.9782, 0.1467, 0.1468, 0.0, 0.2588, -0.9659, 0.0, 0.2588, -0.9659, 0.0, 0.2588, -0.9659, 0.0, 0.2588, -0.9659, 0.0, 0.9659, 0.2588, 0.0, 0.9659, 0.2588, 0.0, 0.9659, 0.2588, 0.0, 0.9659, 0.2588, 0.0, -0.9659, 0.2588, 0.0, -0.9659, 0.2588, 0.0, -0.9659, 0.2588, 0.0, -0.9659, 0.2588, 0.0, -0.2588, -0.9659, 0.0, -0.2588, -0.9659, 0.0, -0.2588, -0.9659, 0.0, -0.2588, -0.9659, 0.0, 0.9659, -0.2588, 0.0, 0.9659, -0.2588, 0.0, 0.9659, -0.2588, 0.0, 0.9659, -0.2588, 0.0, -0.7071, 0.7071, 0.0, -0.7071, 0.7071, 0.0, -0.7071, 0.7071, 0.0, -0.7071, 0.7071, 0.0, 0.2588, 0.9659, 0.0, 0.2588, 0.9659, 0.0, 0.2588, 0.9659, 0.0, 0.2588, 0.9659, 0.0, -0.7071, -0.7071, 0.0, -0.7071, -0.7071, 0.0, -0.7071, -0.7071, 0.0, -0.7071, -0.7071, 0.0, 0.7071, -0.7071, 0.0, 0.7071, -0.7071, 0.0, 0.7071, -0.7071, 0.0, 0.7071, -0.7071, 0.0, -0.2588, 0.9659, 0.0, -0.2588, 0.9659, 0.0, -0.2588, 0.9659, 0.0, -0.2588, 0.9659, 0.0, 0.7071, 0.7071, 0.0, 0.7071, 0.7071, 0.0, 0.7071, 0.7071, 0.0, 0.7071, 0.7071, 0.0, -0.2588, 0.9659, 0.0, -0.2588, 0.9659, 0.0, -0.2588, 0.9659, 0.0, -0.2588, 0.9659, 0.9782, -0.2005, -0.05372, 0.9782, -0.2005, -0.05372, 0.9782, -0.2005, -0.05372, 0.9782, -0.2005, -0.05372, 0.9782, 0.05372, -0.2005, 0.9782, 0.05372, -0.2005, 0.9782, 0.05372, -0.2005, 0.9782, 0.05372, -0.2005, 0.9782, 0.2005, 0.05372, 0.9782, 0.2005, 0.05372, 0.9782, 0.2005, 0.05372, 0.9782, 0.2005, 0.05372, 0.9782, -0.2005, 0.05372, 0.9782, -0.2005, 0.05372, 0.9782, -0.2005, 0.05372, 0.9782, -0.2005, 0.05372, 0.9782, -0.05372, -0.2005, 0.9782, -0.05372, -0.2005, 0.9782, -0.05372, -0.2005, 0.9782, -0.05372, -0.2005, 0.9782, 0.2005, -0.05372, 0.9782, 0.2005, -0.05372, 0.9782, 0.2005, -0.05372, 0.9782, 0.2005, -0.05372, 0.9782, -0.1467, 0.1468, 0.9782, -0.1467, 0.1468, 0.9782, -0.1467, 0.1468, 0.9782, -0.1467, 0.1468, 0.9782, 0.05372, 0.2005, 0.9782, 0.05372, 0.2005, 0.9782, 0.05372, 0.2005, 0.9782, 0.05372, 0.2005, 0.9782, -0.1467, -0.1468, 0.9782, -0.1467, -0.1468, 0.9782, -0.1467, -0.1468, 0.9782, -0.1467, -0.1468, 0.9782, 0.1467, -0.1468, 0.9782, 0.1467, -0.1468, 0.9782, 0.1467, -0.1468, 0.9782, 0.1467, -0.1468, 0.9782, -0.05372, 0.2005, 0.9782, -0.05372, 0.2005, 0.9782, -0.05372, 0.2005, 0.9782, -0.05372, 0.2005, 1.0, 6.985e-06, 0.0, 1.0, 6.985e-06, 0.0, 1.0, 6.985e-06, 0.0, 1.0, 6.985e-06, 0.0, 0.0, 0.7071, 0.7071, 0.0, 0.7071, 0.7071, 0.0, 0.7071, 0.7071, 0.0, 0.7071, 0.7071, 0.0, -0.9659, -0.2588, 0.0, -0.9659, -0.2588, 0.0, -0.9659, -0.2588, 0.0, -0.9659, -0.2588, 0.0, 0.2588, -0.9659, 0.0, 0.2588, -0.9659, 0.0, 0.2588, -0.9659, 0.0, 0.2588, -0.9659, 0.0, 0.9659, 0.2588, 0.0, 0.9659, 0.2588, 0.0, 0.9659, 0.2588, 0.0, 0.9659, 0.2588, 0.0, -0.9659, 0.2588, 0.0, -0.9659, 0.2588, 0.0, -0.9659, 0.2588, 0.0, -0.9659, 0.2588, 0.0, -0.2588, -0.9659, 0.0, -0.2588, -0.9659, 0.0, -0.2588, -0.9659, 0.0, -0.2588, -0.9659, 0.0, 0.9659, -0.2588, 0.0, 0.9659, -0.2588, 0.0, 0.9659, -0.2588, 0.0, 0.9659, -0.2588, 0.0, -0.7071, 0.7071, 0.0, -0.7071, 0.7071, 0.0, -0.7071, 0.7071, 0.0, -0.7071, 0.7071, 0.0, 0.2588, 0.9659, 0.0, 0.2588, 0.9659, 0.0, 0.2588, 0.9659, 0.0, 0.2588, 0.9659, 0.0, -0.7071, -0.7071, 0.0, -0.7071, -0.7071, 0.0, -0.7071, -0.7071, 0.0, -0.7071, -0.7071, 0.0, 0.7071, -0.7071, 0.0, 0.7071, -0.7071, 0.0, 0.7071, -0.7071, 0.0, 0.7071, -0.7071, 1.473e-06, -0.7071, 0.7071, 1.473e-06, -0.7071, 0.7071, 1.473e-06, -0.7071, 0.7071, 1.473e-06, -0.7071, 0.7071, 1.0, -4.657e-06, 0.0, 1.0, -4.657e-06, 0.0, 1.0, -2.328e-06, 0.0, 1.0, -2.328e-06, 0.0, 1.0, 1.164e-06, 0.0, 1.0, 1.164e-06, 0.0, 1.0, -3.492e-06, 0.0, 1.0, -3.492e-06, 0.0, 1.0, -2.328e-06, 0.0, 1.0, -2.328e-06, 0.0, 1.0, 3.492e-06, 0.0, 1.0, 3.492e-06, 0.0, 1.0, 6.985e-06, 0.0, 1.0, 6.985e-06, 0.0, 1.0, 2.328e-06, 0.0, 1.0, 2.328e-06, 0.0, 1.0, -3.492e-06, 0.0, 1.0, -3.492e-06, 0.0, 1.0, -2.328e-06, 0.0, 1.0, -2.328e-06, 0.0, 1.0, 3.492e-06, 0.0, 1.0, 3.492e-06, 0.0, 1.0, 1.164e-06, 0.0, 1.0, 1.164e-06, 0.0, 1.0, 2.328e-06, 0.0, 1.0, 2.328e-06, 0.0, 1.0, -2.328e-06, 0.0, 1.0, -2.328e-06, 0.0, 1.0, -2.328e-06, 0.0, 1.0, -2.328e-06, 0.0, 1.0, 6.985e-06, 0.0, 1.0, 6.985e-06, 0.0, 1.0, 1.164e-06, 0.0, 1.0, 1.164e-06, 0.0, 1.0, -4.657e-06, 0.0, 1.0, -4.657e-06, 0.0, 1.0, -2.328e-06, 0.0, 1.0, -2.328e-06, 0.0, 1.0, 1.164e-06, 0.0, 1.0, 1.164e-06, 0.0, 1.0, -2.328e-06, 0.0, 1.0, -2.328e-06, 0.0, 1.0, -2.328e-06, 0.0, 1.0, -2.328e-06, 0.0, 1.0, -4.015e-07, 0.0, 1.0, -4.015e-07, 0.0, 1.0, -4.015e-07, 0.0, 1.0, -4.015e-07, 0.0, 1.0, -4.015e-07, 0.0, 1.0, -4.015e-07, 0.0, 1.0, -4.015e-07, 0.0, 1.0, -4.015e-07, 0.0, 1.0, -4.015e-07, 0.0, 1.0, -4.015e-07, 0.0, 1.0, -4.015e-07, 0.0, 1.0, -4.015e-07, 0.0, -9.96e-07, 0.2588, -0.9659, -9.96e-07, 0.2588, -0.9659, -9.96e-07, 0.2588, -0.9659, -9.96e-07, 0.2588, -0.9659, 1.472e-06, -0.7071, -0.7071, 1.472e-06, -0.7071, -0.7071, 1.472e-06, -0.7071, -0.7071, 1.472e-06, -0.7071, -0.7071, -9.98e-07, 0.9659, 0.2588, -9.98e-07, 0.9659, 0.2588, -9.98e-07, 0.9659, 0.2588, -9.98e-07, 0.9659, 0.2588, 2.678e-07, -0.2588, 0.9659, 2.678e-07, -0.2588, 0.9659, 2.678e-07, -0.2588, 0.9659, 2.678e-07, -0.2588, 0.9659, 1.013e-06, -0.9659, -0.2588, 1.013e-06, -0.9659, -0.2588, 1.013e-06, -0.9659, -0.2588, 1.013e-06, -0.9659, -0.2588, -9.981e-07, 0.9659, -0.2588, -9.981e-07, 0.9659, -0.2588, -9.981e-07, 0.9659, -0.2588, -9.981e-07, 0.9659, -0.2588, 0.0, 0.2588, 0.9659, 0.0, 0.2588, 0.9659, 0.0, 0.2588, 0.9659, 0.0, 0.2588, 0.9659, 1.012e-06, -0.9659, 0.2588, 1.012e-06, -0.9659, 0.2588, 1.012e-06, -0.9659, 0.2588, 1.012e-06, -0.9659, 0.2588, 0.0, 0.7071, -0.7071, 0.0, 0.7071, -0.7071, 0.0, 0.7071, -0.7071, 0.0, 0.7071, -0.7071, -7.252e-07, -0.2588, -0.9659, -7.252e-07, -0.2588, -0.9659, -7.252e-07, -0.2588, -0.9659, -7.252e-07, -0.2588, -0.9659, 0.0, 0.7071, 0.7071, 0.0, 0.7071, 0.7071, 0.0, 0.7071, 0.7071, 0.0, 0.7071, 0.7071, 0.0, -0.2588, -0.9659, 0.0, -0.2588, -0.9659, 0.0, -0.2588, -0.9659, 0.0, -0.2588, -0.9659, -1.0, -1.732e-06, 0.0, -1.0, -1.732e-06, 0.0, -1.0, -1.732e-06, 0.0, -1.0, -1.732e-06, 0.0, -1.0, -1.732e-06, 0.0, -1.0, -1.732e-06, 0.0, -1.0, -8.659e-07, 0.0, -1.0, -8.66e-07, 0.0, -1.0, 8.659e-07, 0.0, -1.0, 8.659e-07, 0.0, -1.0, -8.659e-07, 0.0, -1.0, -8.659e-07, 0.0, -1.0, -8.659e-07, 0.0, -1.0, -8.659e-07, 0.0, -1.0, -1.732e-06, 0.0, -1.0, -1.732e-06, 0.0, -1.0, -8.66e-07, 0.0, -1.0, -8.659e-07, 0.0, -1.0, 8.659e-07, 0.0, -1.0, 8.659e-07, 0.0, -1.0, 8.659e-07, 0.0, -1.0, 8.659e-07, 0.0, -1.0, -8.659e-07, 0.0, -1.0, -8.659e-07, 0.0, -1.0, -8.659e-07, 0.0, -1.0, -8.659e-07, 0.0, -1.0, 8.659e-07, 0.0, -1.0, 8.659e-07, 0.0, -1.0, 8.66e-07, 0.0, -1.0, 8.659e-07, 0.0, -1.0, -8.659e-07, 0.0, -1.0, -8.659e-07, 0.0, -1.0, 1.732e-06, 0.0, -1.0, 1.732e-06, 0.0, -1.0, 8.659e-07, 0.0, -1.0, 8.66e-07, 0.0, -1.0, 1.732e-06, 0.0, -1.0, 1.732e-06, 0.0, -1.0, 1.732e-06, 0.0, -1.0, 1.732e-06, 0.0, -1.0, 8.659e-07, 0.0, -1.0, 8.66e-07, 0.0, -1.0, 1.732e-06, 0.0, -1.0, 1.732e-06, 0.0, 1.0, 0.0, 0.0, 1.0, 0.0, 0.0, 1.0, 0.0, 0.0, 1.0, 0.0, 0.0, 1.0, 0.0, 0.0, 1.0, 0.0, 0.0, 1.0, 0.0, 0.0, 1.0, 0.0, 0.0, 1.0, 0.0, 0.0, 1.0, 0.0, 0.0, 1.0, 0.0, 0.0, 1.0, 0.0, 0.0, 0.0, 0.9659, -0.2588, 0.0, 0.9659, -0.2588, 0.0, 0.9659, -0.2588, 0.0, 0.9659, -0.2588, 0.0, -0.7071, 0.7071, 0.0, -0.7071, 0.7071, 0.0, -0.7071, 0.7071, 0.0, -0.7071, 0.7071, 0.0, 0.2588, 0.9659, 0.0, 0.2588, 0.9659, 0.0, 0.2588, 0.9659, 0.0, 0.2588, 0.9659, 0.0, -0.7071, -0.7071, 0.0, -0.7071, -0.7071, 0.0, -0.7071, -0.7071, 0.0, -0.7071, -0.7071, 0.0, 0.7071, -0.7071, 0.0, 0.7071, -0.7071, 0.0, 0.7071, -0.7071, 0.0, 0.7071, -0.7071, 0.0, -0.2588, 0.9659, 0.0, -0.2588, 0.9659, 0.0, -0.2588, 0.9659, 0.0, -0.2588, 0.9659, 0.0, 0.7071, 0.7071, 0.0, 0.7071, 0.7071, 0.0, 0.7071, 0.7071, 0.0, 0.7071, 0.7071, 0.0, -0.9659, -0.2588, 0.0, -0.9659, -0.2588, 0.0, -0.9659, -0.2588, 0.0, -0.9659, -0.2588, 0.0, 0.2588, -0.9659, 0.0, 0.2588, -0.9659, 0.0, 0.2588, -0.9659, 0.0, 0.2588, -0.9659, 0.0, 0.9659, 0.2588, 0.0, 0.9659, 0.2588, 0.0, 0.9659, 0.2588, 0.0, 0.9659, 0.2588, 0.0, -0.9659, 0.2588, 0.0, -0.9659, 0.2588, 0.0, -0.9659, 0.2588, 0.0, -0.9659, 0.2588, 0.0, 0.0, 1.0, 0.0, 0.0, 1.0, 0.0, 0.0, 1.0, 0.0, 0.0, 1.0, -1.0, 6.966e-08, 0.0, -1.0, 6.966e-08, 0.0, -1.0, 6.966e-08, 0.0, -1.0, 6.966e-08, 0.0, -1.0, 6.966e-08, 0.0, -1.0, 6.966e-08, 0.0, -1.0, 6.966e-08, 0.0, -1.0, 6.966e-08, 0.0, 0.0, 1.0, 0.0, 0.0, 1.0, 0.0, 0.0, 1.0, 0.0, 0.0, 1.0, 0.0, 0.0, -1.0, 0.0, 0.0, -1.0, 0.0, 0.0, -1.0, 0.0, 0.0, -1.0, 0.0, 1.0, 6.966e-08, 0.0, 1.0, 6.966e-08, 0.0, 1.0, 6.966e-08, 0.0, 1.0, 6.966e-08, 0.0, 1.0, 6.966e-08, 0.0, 1.0, 6.966e-08, 0.0, 1.0, 6.966e-08, 0.0, 1.0, 6.966e-08, 0.0, 0.0, -0.5406, 0.8413, 0.0, -0.5406, 0.8413, 0.0, -0.5406, 0.8413, 0.0, -0.5406, 0.8413, 0.0, 0.5204, 0.8539, 0.0, 0.5204, 0.8539, 0.0, 0.5204, 0.8539, 0.0, 0.5204, 0.8539, 0.0, -0.5406, -0.8413, 0.0, -0.5406, -0.8413, 0.0, -0.5406, -0.8413, 0.0, -0.5406, -0.8413, 0.0, 0.5204, -0.8539, 0.0, 0.5204, -0.8539, 0.0, 0.5204, -0.8539, 0.0, 0.5204, -0.8539, 0.0, 0.0, -1.0, 0.0, 0.0, -1.0, 0.0, 0.0, -1.0, 0.0, 0.0, -1.0, 1.0, 0.009553, 0.0, 1.0, 0.009553, 0.0, 1.0, 0.009553, 0.0, 1.0, 0.009553, 0.0, 1.0, 0.009553, 0.0, 1.0, 0.009553, 0.0, 1.0, 0.009553, 0.0, 1.0, 0.009553, 0.0, 1.0, 0.0006425, -1.38e-07, 1.0, 0.0006425, 1.406e-07, 1.0, 0.009553, 0.0, 1.0, -0.009553, -2.852e-10, 1.0, -0.009553, -2.852e-10, 1.0, -0.0006428, 1.378e-07, 1.0, -0.0006428, -1.416e-07, 1.0, -0.009553, -2.852e-10, 1.0, -0.009553, -2.852e-10, 1.0, -0.009553, -2.852e-10, 1.0, -0.009553, -2.852e-10, 1.0, -0.009553, -2.852e-10, 1.0, -0.009553, -2.852e-10, 1.0, -0.009553, -2.852e-10, -1.0, 0.009553, -8.912e-12, -1.0, 0.009553, -8.912e-12, -1.0, 0.0006425, 1.38e-07, -1.0, 0.0006425, -1.404e-07, -1.0, 0.009553, -8.912e-12, -1.0, 0.009553, -8.912e-12, -1.0, 0.009553, -8.912e-12, -1.0, 0.009553, -8.912e-12, -1.0, 0.009553, -8.912e-12, -1.0, 0.009553, -8.912e-12, -1.0, 0.009553, -8.912e-12, -1.0, -0.009553, 0.0, -1.0, -0.009553, 0.0, -1.0, -0.009553, 0.0, -1.0, -0.009553, 0.0, -1.0, -0.009553, 0.0, -1.0, -0.009553, 0.0, -1.0, -0.009553, 0.0, -1.0, -0.009553, 0.0, -1.0, -0.0006426, 1.473e-06, -1.0, -0.0006426, 1.409e-07, -1.0, -0.009553, 0.0, 1.0, -0.0006428, -1.416e-07, 1.0, -0.0006428, 1.378e-07, 1.0, 0.0006425, 1.406e-07, 1.0, 0.0006425, -1.38e-07, -1.0, -0.0006426, 1.473e-06, -1.0, 0.0006425, -1.404e-07, -1.0, 0.0006425, 1.38e-07, -1.0, -0.0006426, 1.409e-07, 0.0, -0.9659, -0.2588, 0.0, -0.9659, -0.2588, 0.0, -0.9659, -0.2588, 0.0, -0.9659, -0.2588, 0.0, -0.2582, 0.9661, 0.0, -0.2582, 0.9661, 0.0, -0.2582, 0.9661, 0.0, -0.2582, 0.9661, 0.0, 0.4943, 0.8693, 0.0, 0.4943, 0.8693, 0.0, 0.4943, 0.8693, 0.0, 0.4943, 0.8693, 0.0, 0.7071, -0.7071, 0.0, 0.7071, -0.7071, 0.0, 0.7071, -0.7071, 0.0, 0.7071, -0.7071, 0.0, -0.9659, 0.2588, 0.0, -0.9659, 0.2588, 0.0, -0.9659, 0.2588, 0.0, -0.9659, 0.2588, 0.0, 0.0, 1.0, 0.0, 0.0, 1.0, 0.0, 0.0, 1.0, 0.0, 0.0, 1.0, 0.0, 0.2588, -0.9659, 0.0, 0.2588, -0.9659, 0.0, 0.2588, -0.9659, 0.0, 0.2588, -0.9659, 0.0, -0.7071, 0.7071, 0.0, -0.7071, 0.7071, 0.0, -0.7071, 0.7071, 0.0, -0.7071, 0.7071, 0.0, -0.2582, -0.9661, 0.0, -0.2582, -0.9661, 0.0, -0.2582, -0.9661, 0.0, -0.2582, -0.9661, 0.0, -0.2588, 0.9659, 0.0, -0.2588, 0.9659, 0.0, -0.2588, 0.9659, 0.0, -0.2588, 0.9659, 0.0, 0.0, -1.0, 0.0, 0.0, -1.0, 0.0, 0.0, -1.0, 0.0, 0.0, -1.0, 0.0, 0.4943, -0.8693, 0.0, 0.4943, -0.8693, 0.0, 0.4943, -0.8693, 0.0, 0.4943, -0.8693, 0.0, -0.4943, -0.8693, 0.0, -0.4943, -0.8693, 0.0, -0.4943, -0.8693, 0.0, -0.4943, -0.8693, 0.0, 0.2588, 0.9659, 0.0, 0.2588, 0.9659, 0.0, 0.2588, 0.9659, 0.0, 0.2588, 0.9659, 0.0, 0.2582, -0.9661, 0.0, 0.2582, -0.9661, 0.0, 0.2582, -0.9661, 0.0, 0.2582, -0.9661, 0.0, 0.7071, 0.7071, 0.0, 0.7071, 0.7071, 0.0, 0.7071, 0.7071, 0.0, 0.7071, 0.7071, 0.0, -0.2588, -0.9659, 0.0, -0.2588, -0.9659, 0.0, -0.2588, -0.9659, 0.0, -0.2588, -0.9659, 0.0, 0.9659, 0.2588, 0.0, 0.9659, 0.2588, 0.0, 0.9659, 0.2588, 0.0, 0.9659, 0.2588, 0.0, -0.7071, -0.7071, 0.0, -0.7071, -0.7071, 0.0, -0.7071, -0.7071, 0.0, -0.7071, -0.7071, 0.0, -0.4943, 0.8693, 0.0, -0.4943, 0.8693, 0.0, -0.4943, 0.8693, 0.0, -0.4943, 0.8693, 0.0, 0.2582, 0.9661, 0.0, 0.2582, 0.9661, 0.0, 0.2582, 0.9661, 0.0, 0.2582, 0.9661, 0.0, 0.9659, -0.2588, 0.0, 0.9659, -0.2588, 0.0, 0.9659, -0.2588, 0.0, 0.9659, -0.2588, 0.0, 1.0, 0.0, 0.0, 1.0, 0.0, 0.0, 1.0, 0.0, 0.0, 1.0, 0.0, 0.0, 0.0, 1.0, 0.0, 0.0, 1.0, 0.0, 0.0, 1.0, 0.0, 0.0, 1.0, 0.0, -1.0, 0.0, 0.0, -1.0, 0.0, 0.0, -1.0, 0.0, 0.0, -1.0, 0.0, -0.8744, 0.4852, 0.0, -0.8744, 0.4852, 0.0, -0.8744, 0.4852, 0.0, -0.8744, 0.4852, 0.0, 1.0, 0.0, 0.0, 1.0, 0.0, 0.0, 1.0, 0.0, 0.0, 1.0, 0.0, 0.0, 0.0, 0.0, -1.0, 0.0, 0.0, -1.0, 0.0, 0.0, -1.0, 0.0, 0.0, -1.0, -0.213, 0.9771, 0.0, -0.213, 0.9771, 0.0, -0.213, 0.9771, 0.0, -0.213, 0.9771, 0.0, -0.005575, 0.005445, -1.0, -0.005536, 0.0065, -1.0, -0.005536, 0.0065, -1.0, -0.006488, 0.00133, -1.0, 0.008894, -0.002787, 1.0, 0.008894, -0.002787, 1.0, 0.008894, -0.002787, 1.0, 0.008894, -0.002787, 1.0, 0.008894, -0.002787, 1.0, -0.007426, -0.003768, -1.0, -0.005575, 0.005445, -1.0, -0.006488, 0.00133, -1.0, -0.007426, -0.003768, -1.0, -0.007423, -0.003781, 1.0, -0.006482, 0.00133, 1.0, -0.005596, 0.005448, 1.0, -0.007423, -0.003781, 1.0, -0.8426, -0.5386, 0.0, -0.8426, -0.5386, 0.0, -0.8426, -0.5386, 0.0, -0.8426, -0.5386, 0.0, 0.9844, -0.1758, 7.797e-06, 0.9844, -0.1758, 7.797e-06, 0.9844, -0.1758, 7.797e-06, 0.9844, -0.1758, 7.797e-06, -0.9402, -0.3407, 0.0, -0.9402, -0.3407, 0.0, -0.9402, -0.3407, 0.0, -0.9402, -0.3407, 0.0, 0.008822, 0.008806, 0.9999, 0.008592, 0.01032, 0.9999, 0.008592, 0.01032, 0.9999, 0.008592, 0.01032, 0.9999, 0.008592, 0.01032, 0.9999, 0.01006, -0.001456, 0.9999, 0.9188, 0.3948, 0.0, 0.9188, 0.3948, 0.0, 0.9188, 0.3948, 0.0, 0.9188, 0.3948, 0.0, 0.3751, -0.927, 0.0, 0.3751, -0.927, 0.0, 0.3751, -0.927, 0.0, 0.3751, -0.927, 0.0, -0.006482, 0.00133, 1.0, -0.005527, 0.006514, 1.0, -0.005527, 0.006514, 1.0, -0.005596, 0.005448, 1.0, 0.9564, -0.2921, 0.0, 0.9564, -0.2921, 0.0, 0.9564, -0.2921, 0.0, 0.9564, -0.2921, 0.0, 0.008887, -0.002782, -1.0, 0.008887, -0.002782, -1.0, 0.008887, -0.002782, -1.0, 0.008887, -0.002782, -1.0, 0.008887, -0.002782, -1.0, -0.999, 0.04556, 0.0, -0.999, 0.04556, 0.0, -0.999, 0.04556, 0.0, -0.999, 0.04556, 0.0, 0.1274, 0.9919, 0.0, 0.1274, 0.9919, 0.0, 0.1274, 0.9919, 0.0, 0.1274, 0.9919, 0.0, -0.7635, -0.6459, 0.0, -0.7635, -0.6459, 0.0, -0.7635, -0.6459, 0.0, -0.7635, -0.6459, 0.0, -0.1673, -0.9859, 0.0, -0.1673, -0.9859, 0.0, -0.1673, -0.9859, 0.0, -0.1673, -0.9859, 0.0, 0.9943, 0.1065, 7.999e-06, 0.9943, 0.1065, 7.999e-06, 0.9943, 0.1065, 7.999e-06, 0.9943, 0.1065, 7.999e-06, 0.009975, -0.002117, 0.9999, 0.009975, -0.002117, 0.9999, 0.008822, 0.008806, 0.9999, 0.01006, -0.001456, 0.9999, 0.009975, -0.002118, -0.9999, 0.009975, -0.002118, -0.9999, 0.009922, -0.001475, -0.9999, 0.008794, 0.008802, -0.9999, -0.9108, -0.4129, 0.0, -0.9108, -0.4129, 0.0, -0.9108, -0.4129, 0.0, -0.9108, -0.4129, 0.0, 0.9311, -0.3649, 0.0, 0.9311, -0.3649, 0.0, 0.9311, -0.3649, 0.0, 0.9311, -0.3649, 0.0, -0.3014, -0.9535, 0.0, -0.3014, -0.9535, 0.0, -0.3014, -0.9535, 0.0, -0.3014, -0.9535, 0.0, 0.009922, -0.001475, -0.9999, 0.008621, 0.01033, -0.9999, 0.008621, 0.01033, -0.9999, 0.008621, 0.01033, -0.9999, 0.008621, 0.01033, -0.9999, 0.008794, 0.008802, -0.9999])] * 3)])
me_cube_001 = bpy.data.meshes.new('Cube.001')
me_cube_001.from_pydata([(-1.0, -1.0, -1.0), (-1.0, -1.0, 1.0), (-1.0, 1.0, -1.0), (-1.0, 1.0, 1.0), (1.0, -1.0, -1.0), (1.0, -1.0, 1.0), (1.0, 1.0, -1.0), (1.0, 1.0, 1.0)], [], [(0, 1, 3, 2), (2, 3, 7, 6), (6, 7, 5, 4), (4, 5, 1, 0), (2, 6, 4, 0), (7, 3, 1, 5)])
_uv = me_cube_001.uv_layers.new(name='UVMap')
_uv.uv.foreach_set('vector', [0.375, 0.0, 0.625, 0.0, 0.625, 0.25, 0.375, 0.25, 0.375, 0.25, 0.625, 0.25, 0.625, 0.5, 0.375, 0.5, 0.375, 0.5, 0.625, 0.5, 0.625, 0.75, 0.375, 0.75, 0.375, 0.75, 0.625, 0.75, 0.625, 1.0, 0.375, 1.0, 0.125, 0.5, 0.375, 0.5, 0.375, 0.75, 0.125, 0.75, 0.625, 0.5, 0.875, 0.5, 0.875, 0.75, 0.625, 0.75])
me_cube_001.update()

# ---- objects
ob_shotgun_3_cube_022 = bpy.data.objects.new('Shotgun_3_Cube.022', me_shotgun_3_cube_022)
ob_cube = bpy.data.objects.new('Cube', me_cube_001)

# ---- transforms, parenting, visibility, modifiers, constraints
ob_shotgun_3_cube_022.location = (0.135, 0.0, 0.0)
ob_shotgun_3_cube_022.rotation_euler = (1.571, -0.0, 0.0)
ob_shotgun_3_cube_022.scale = (0.33, 0.33, 0.33)
ob_cube.location = (0.0, 0.0, -0.042)
ob_cube.scale = (1.0, 0.075, 0.19)

# ---- collection membership
col_collection.objects.link(ob_shotgun_3_cube_022)
col_collection.objects.link(ob_cube)

# ---- scene / render settings (as saved in the file)
scene.frame_start = 1; scene.frame_end = 250; scene.frame_set(1)
scene.render.engine = 'BLENDER_EEVEE_NEXT'
scene.render.bake_bias = 0.0
scene.render.bake_samples = 0
scene.cycles.sampling_pattern = 'TABULATED_SOBOL'
scene.eevee.use_volume_custom_range = False
bpy.context.view_layer.update()

# ---- added for rendering (the .blend has no active camera and no usable light): camera, sun
cam_auto = bpy.data.cameras.new('AutoCamera')
cam_auto.lens = 50.0
cam_auto.sensor_width = 36.0
cam_auto.clip_end = 1000.0
ob_auto_camera = bpy.data.objects.new('AutoCamera', cam_auto)
scene.collection.objects.link(ob_auto_camera)
ob_auto_camera.location = (1.88866, -2.26639, 1.46893)
ob_auto_camera.rotation_euler = (1.09748, -7.21219e-08, 0.694738)
scene.camera = ob_auto_camera
light_auto_sun = bpy.data.lights.new('AutoSun', 'SUN')
light_auto_sun.energy = 3.0
light_auto_sun.angle = 0.0523599
ob_auto_sun = bpy.data.objects.new('AutoSun', light_auto_sun)
scene.collection.objects.link(ob_auto_sun)
ob_auto_sun.rotation_euler = (0.872665, 0.174533, 0.523599)
bpy.context.view_layer.update()
